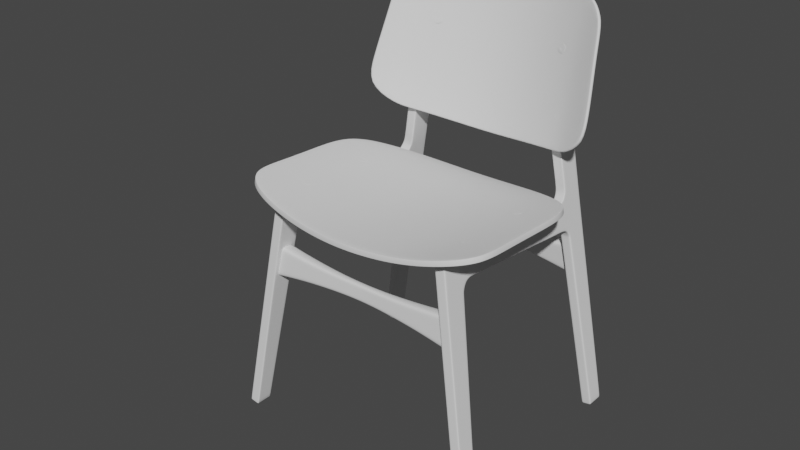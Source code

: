 # Source: Chair.blend  (saved by Blender 3.1.7; exported with 4.5.12 LTS)
import bpy
from mathutils import Matrix  # noqa: F401  (used for matrix-valued properties, if any)

bpy.ops.wm.read_factory_settings(use_empty=True)
scene = bpy.context.scene
scene.name = 'Scene'

# ---- collections
col_collection = bpy.data.collections.new('Collection'); scene.collection.children.link(col_collection)

# ---- node groups
ng_auto_smooth = bpy.data.node_groups.new('Auto Smooth', 'GeometryNodeTree')
_s = ng_auto_smooth.interface.new_socket(name='Geometry', in_out='OUTPUT', socket_type='NodeSocketGeometry')
_s = ng_auto_smooth.interface.new_socket(name='Geometry', in_out='INPUT', socket_type='NodeSocketGeometry')
_s = ng_auto_smooth.interface.new_socket(name='Angle', in_out='INPUT', socket_type='NodeSocketFloat')
_s.subtype = 'ANGLE'
_s.min_value = 0.0
_s.max_value = 3.142
ng_auto_smooth.is_modifier = True
_N = ng_auto_smooth.nodes; _L = ng_auto_smooth.links
n0 = _N.new('NodeGroupOutput'); n0.name = 'Group Output'; n0.location = (480, -100)
n1 = _N.new('NodeGroupInput'); n1.name = 'Group Input'; n1.location = (-420, -300)
n2 = _N.new('NodeGroupInput'); n2.name = 'Group Input.001'; n2.location = (-60, -100)
n3 = _N.new('GeometryNodeSetShadeSmooth'); n3.name = 'Set Shade Smooth'; n3.location = (120, -100)
n3.domain = 'EDGE'
n4 = _N.new('GeometryNodeSetShadeSmooth'); n4.name = 'Set Shade Smooth.001'; n4.location = (300, -100)
n5 = _N.new('GeometryNodeInputMeshEdgeAngle'); n5.name = 'Edge Angle'; n5.location = (-420, -220)
n6 = _N.new('GeometryNodeInputEdgeSmooth'); n6.name = 'Is Edge Smooth'; n6.location = (-60, -160)
n7 = _N.new('GeometryNodeInputShadeSmooth'); n7.name = 'Is Face Smooth'; n7.location = (-240, -340)
n8 = _N.new('FunctionNodeBooleanMath'); n8.name = 'Boolean Math'; n8.location = (-60, -220)
n9 = _N.new('FunctionNodeCompare'); n9.name = 'Compare'; n9.location = (-240, -180)
n9.operation = 'LESS_EQUAL'
_L.new(n5.outputs[0], n9.inputs[0])
_L.new(n4.outputs[0], n0.inputs[0])
_L.new(n1.outputs[1], n9.inputs[1])
_L.new(n9.outputs[0], n8.inputs[0])
_L.new(n7.outputs[0], n8.inputs[1])
_L.new(n2.outputs[0], n3.inputs[0])
_L.new(n6.outputs[0], n3.inputs[1])
_L.new(n3.outputs[0], n4.inputs[0])
_L.new(n8.outputs[0], n3.inputs[2])
n0.is_active_output = True

# ---- world
world_world = bpy.data.worlds.new('World'); scene.world = world_world
world_world.use_nodes = True; world_world.node_tree.nodes.clear()
_N = world_world.node_tree.nodes; _L = world_world.node_tree.links
n0 = _N.new('ShaderNodeOutputWorld'); n0.name = 'World Output'; n0.location = (300, 300)
n1 = _N.new('ShaderNodeBackground'); n1.name = 'Background'; n1.location = (10, 300)
n1.inputs[0].default_value = (0.05088, 0.05088, 0.05088, 1.0)
_L.new(n1.outputs[0], n0.inputs[0])
n0.is_active_output = True
world_world.color = (0.05088, 0.05088, 0.05088)
world_world.use_sun_shadow = False
world_world.sun_shadow_jitter_overblur = 0.0

# ---- meshes
me_cube_001 = bpy.data.meshes.new('Cube.001')
me_cube_001.from_pydata([(0.05131, -0.08978, -0.08441), (0.05131, 0.04831, 2.284), (0.05131, 0.07893, -0.08441), (0.05131, 0.3052, 1.988), (0.05131, 1.523, 1.889), (0.05131, 0.408, 2.263), (0.05131, 0.3841, 2.002), (0.05131, 0.259, 1.904), (0.05131, 0.02746, 1.926), (0.05131, 0.06407, -0.08441), (0.05131, 0.2822, 2.27), (0.05131, 0.2385, 1.905), (0.05131, 0.0338, 2.035), (0.05131, 1.524, 1.91), (0.05131, 0.3858, 2.021), (0.05131, 0.2851, 2.007), (0.05131, 0.05916, 2.283), (0.05131, 0.0378, 1.926), (0.05131, -0.0823, -0.08441), (0.05131, 0.04581, 2.033), (0.0, 0.07893, -0.08441), (0.0, -0.08978, -0.08441), (0.0, 0.04831, 2.284), (0.0, 0.3052, 1.988), (0.0, 1.464, 2.209), (0.0, 1.523, 1.889), (0.0, 0.3841, 2.002), (0.0, 0.259, 1.904), (0.0, 0.02746, 1.926), (0.0, 0.06407, -0.08441), (0.0, 0.0338, 2.035), (0.0, -0.0823, -0.08441), (0.05131, 0.08046, -0.06761), (0.05131, -0.08879, -0.0675), (0.05131, 0.06555, -0.0676), (0.05131, -0.08129, -0.0675), (0.0, -0.08879, -0.0675), (0.0, 0.08046, -0.06761), (0.05131, 0.4042, 2.222), (0.05131, 0.04593, 2.243), (0.05131, 0.2839, 2.225), (0.05131, 0.05697, 2.242), (0.0, 1.516, 2.153), (0.0, 0.04593, 2.243), (0.05131, 1.772, 1.868), (0.05131, 1.774, 1.89), (0.0, 1.772, 1.868), (0.0, 1.788, 2.147), (0.05131, 1.838, 1.833), (0.05131, 1.856, 1.852), (0.0, 1.838, 1.833), (0.0, 1.84, 2.218), (0.05131, 1.862, 1.779), (0.05131, 1.884, 1.78), (0.0, 1.862, 1.779), (0.05131, 2.089, 1.862), (0.0, 2.089, 1.862), (0.05131, 2.073, 2.218), (0.0, 2.073, 2.218), (0.05131, 2.092, 1.798), (0.0, 2.092, 1.798), (0.05131, 1.994, -0.03779), (0.05131, 2.011, -0.03779), (0.0, 1.994, -0.03779), (0.05131, 2.174, -0.03779), (0.0, 2.174, -0.03779), (0.05131, 1.994, -0.08445), (0.05131, 2.01, -0.08445), (0.0, 1.994, -0.08445), (0.0, 2.01, -0.08445), (0.05131, 2.174, -0.08445), (0.0, 2.174, -0.08445), (0.0, 1.846, 2.281), (0.05131, 2.073, 2.281), (0.0, 2.073, 2.281), (0.0, 1.819, 2.747), (0.05131, 2.07, 2.728), (0.0, 2.07, 2.728), (0.0, 1.836, 2.482), (0.0, 2.062, 2.481), (0.05131, 2.062, 2.481), (0.05131, 2.071, 3.575), (0.05131, 2.24, 3.573), (0.0, 2.24, 3.573), (0.0, 2.109, 3.026), (0.05131, 2.109, 3.026), (0.05131, 1.92, 3.085), (0.05131, 1.436, 2.21), (0.05131, 1.464, 2.209), (0.05131, 1.516, 2.153), (0.05131, 1.511, 2.13), (0.05131, 1.787, 2.124), (0.05131, 1.788, 2.147), (0.05131, 1.86, 2.227), (0.05131, 1.84, 2.218), (0.05131, 1.865, 2.281), (0.05131, 1.846, 2.281), (0.05131, 1.819, 2.747), (0.05131, 1.847, 2.863), (0.05131, 1.855, 2.482), (0.05131, 1.836, 2.482), (0.05131, 2.076, 1.796), (0.05131, 2.072, 1.861), (0.05131, 2.162, -0.03779), (0.05131, 2.162, -0.08445), (0.0, 2.162, -0.08445), (0.05131, 2.228, 3.573), (0.05131, 2.095, 3.03), (0.05131, 2.057, 2.218), (0.05131, 2.058, 2.281), (0.05131, 2.047, 2.481), (0.05131, 2.054, 2.738), (0.05131, 2.203, 3.66), (0.0, 2.203, 3.66), (0.05131, 2.193, 3.653), (0.05131, 2.124, 3.721), (0.0, 2.124, 3.721), (0.05131, 2.116, 3.712), (0.05131, 0.2701, 1.937), (0.05131, 0.02895, 1.952), (0.05131, 0.2488, 1.941), (0.05131, 0.03969, 1.951), (0.0, 0.2701, 1.937), (0.0, 0.02895, 1.952), (0.05131, 0.3612, 2.003), (0.05131, 0.359, 2.022), (0.05131, 0.3739, 2.265), (0.0, 0.3612, 2.003), (0.05131, 0.3716, 2.223), (0.05131, 1.859, 1.795), (0.05131, 1.878, 1.8), (0.0, 1.859, 1.795), (0.05131, 2.091, 1.815), (0.0, 2.091, 1.815), (0.05131, 2.075, 1.813), (0.05131, 1.816, 1.874), (0.0, 1.811, 1.851), (0.05131, 1.811, 1.851), (0.0, 1.816, 2.181), (0.05131, 1.816, 2.181), (0.05131, 1.826, 2.175), (0.05131, 0.2569, 1.881), (0.05131, 0.02611, 1.903), (0.05131, 0.2365, 1.882), (0.05131, 0.03642, 1.903), (0.0, 0.02611, 1.903), (0.0, 0.2569, 1.881), (0.05131, 2.092, 1.78), (0.0, 1.866, 1.763), (0.05131, 1.886, 1.766), (0.05131, 1.866, 1.763), (0.0, 2.092, 1.78), (0.05131, 2.077, 1.779), (0.05131, 1.648, 1.878), (0.0, 1.648, 1.878), (0.0, 1.66, 2.14), (0.05131, 1.649, 1.899), (0.05131, 1.657, 2.117), (0.05131, 1.66, 2.14), (0.03047, 1.516, 2.153), (0.03047, 1.464, 2.209), (0.03047, 1.788, 2.147), (0.03047, 1.84, 2.218), (0.03047, 1.846, 2.281), (0.03047, 1.836, 2.482), (0.03047, 1.819, 2.747), (0.03047, 1.816, 2.181), (0.03047, 1.66, 2.14), (0.02194, -0.08978, -0.08441), (0.02194, 0.3052, 1.988), (0.02194, 1.523, 1.889), (0.02194, 0.3841, 2.002), (0.02194, 0.259, 1.904), (0.02194, 0.07893, -0.08441), (0.02194, 0.04831, 2.284), (0.02194, 0.02746, 1.926), (0.02194, 0.06407, -0.08441), (0.02194, 0.0338, 2.035), (0.02194, -0.0823, -0.08441), (0.02194, -0.08879, -0.0675), (0.02194, 0.08046, -0.06761), (0.02194, 0.04593, 2.243), (0.02194, 1.772, 1.868), (0.02194, 1.838, 1.833), (0.02194, 1.862, 1.779), (0.02194, 2.089, 1.862), (0.02194, 2.073, 2.218), (0.02194, 2.092, 1.798), (0.02194, 1.994, -0.03779), (0.02194, 2.174, -0.03779), (0.02194, 1.994, -0.08445), (0.02194, 2.01, -0.08445), (0.02194, 2.174, -0.08445), (0.02194, 2.073, 2.281), (0.02194, 2.07, 2.728), (0.02194, 2.062, 2.481), (0.02194, 2.24, 3.573), (0.02194, 2.109, 3.026), (0.02194, 2.162, -0.08445), (0.02194, 2.203, 3.66), (0.02194, 2.124, 3.721), (0.02194, 0.02895, 1.952), (0.02194, 0.2701, 1.937), (0.02194, 0.3612, 2.003), (0.02194, 2.091, 1.815), (0.02194, 1.859, 1.795), (0.02194, 1.811, 1.851), (0.02194, 0.02611, 1.903), (0.02194, 0.2569, 1.881), (0.02194, 2.092, 1.78), (0.02194, 1.866, 1.763), (0.02194, 1.648, 1.878)], [], [(41, 16, 1, 39), (178, 18, 0, 168), (121, 19, 12, 119), (202, 169, 3, 118), (5, 38, 90, 87), (14, 6, 4, 13), (125, 124, 6, 14), (208, 172, 7, 141), (144, 17, 8, 142), (141, 7, 11, 143), (118, 3, 15, 120), (173, 2, 9, 176), (128, 125, 14, 38), (140, 135, 49, 93), (156, 153, 44, 45), (143, 11, 17, 144), (120, 15, 19, 121), (176, 9, 18, 178), (40, 10, 16, 41), (207, 175, 28, 145), (203, 127, 26, 171), (171, 26, 25, 170), (201, 177, 30, 123), (181, 174, 22, 43), (168, 179, 36, 21), (9, 34, 35, 18), (2, 32, 34, 9), (18, 35, 33, 0), (173, 180, 32, 2), (177, 181, 43, 30), (15, 40, 41, 19), (157, 156, 45, 91), (126, 128, 38, 5), (38, 14, 13, 90), (19, 41, 39, 12), (135, 137, 48, 49), (166, 139, 94, 162), (167, 158, 92, 161), (211, 154, 46, 182), (130, 129, 52, 53), (134, 101, 59, 132), (206, 136, 50, 183), (108, 102, 55, 57), (210, 148, 63, 188), (109, 73, 80, 110), (205, 131, 54, 184), (185, 186, 57, 55), (204, 132, 59, 187), (108, 57, 73, 109), (152, 149, 62, 103), (103, 62, 67, 104), (62, 61, 66, 67), (209, 147, 64, 189), (149, 150, 61, 62), (190, 191, 67, 66), (198, 105, 71, 192), (188, 63, 68, 190), (189, 64, 70, 192), (195, 79, 77, 194), (162, 94, 96, 163), (186, 58, 74, 193), (197, 84, 83, 196), (110, 80, 76, 111), (111, 76, 85, 107), (163, 96, 100, 164), (193, 74, 79, 195), (107, 85, 82, 106), (164, 100, 97, 165), (194, 77, 84, 197), (157, 91, 92, 158), (87, 90, 89, 88), (139, 92, 91, 140), (93, 95, 96, 94), (100, 96, 95, 99), (97, 100, 99, 98), (159, 160, 88, 89), (86, 107, 106, 81), (98, 111, 107, 86), (99, 110, 111, 98), (191, 69, 105, 198), (64, 103, 104, 70), (147, 152, 103, 64), (93, 108, 109, 95), (95, 109, 110, 99), (93, 49, 102, 108), (130, 53, 101, 134), (196, 83, 113, 199), (106, 82, 112, 114), (199, 113, 116, 200), (114, 112, 115, 117), (106, 114, 117, 81), (175, 201, 123, 28), (11, 120, 121, 17), (7, 118, 120, 11), (172, 202, 118, 7), (17, 121, 119, 8), (10, 40, 128, 126), (169, 23, 127, 203), (40, 15, 125, 128), (15, 3, 124, 125), (49, 130, 134, 102), (185, 55, 132, 204), (183, 50, 131, 205), (102, 134, 132, 55), (49, 48, 129, 130), (94, 139, 140, 93), (182, 46, 136, 206), (161, 92, 139, 166), (45, 44, 137, 135), (91, 45, 135, 140), (179, 207, 145, 36), (34, 143, 144, 35), (32, 141, 143, 34), (35, 144, 142, 33), (180, 208, 141, 32), (59, 101, 152, 147), (53, 52, 150, 149), (187, 59, 147, 209), (101, 53, 149, 152), (184, 54, 148, 210), (90, 157, 158, 89), (170, 25, 154, 211), (159, 89, 158, 167), (90, 13, 156, 157), (13, 4, 153, 156), (42, 159, 167, 155), (47, 161, 166, 138), (42, 24, 160, 159), (78, 164, 165, 75), (72, 163, 164, 78), (51, 162, 163, 72), (155, 167, 161, 47), (138, 166, 162, 51), (4, 170, 211, 153), (52, 184, 210, 150), (60, 187, 209, 151), (37, 146, 208, 180), (33, 142, 207, 179), (44, 182, 206, 137), (48, 183, 205, 129), (56, 185, 204, 133), (3, 169, 203, 124), (27, 122, 202, 172), (8, 119, 201, 175), (112, 199, 200, 115), (82, 196, 199, 112), (67, 191, 198, 104), (76, 194, 197, 85), (73, 193, 195, 80), (85, 197, 196, 82), (57, 186, 193, 73), (80, 195, 194, 76), (65, 189, 192, 71), (61, 188, 190, 66), (104, 198, 192, 70), (68, 69, 191, 190), (151, 209, 189, 65), (133, 204, 187, 60), (56, 58, 186, 185), (129, 205, 184, 52), (150, 210, 188, 61), (137, 206, 183, 48), (153, 211, 182, 44), (12, 39, 181, 177), (20, 37, 180, 173), (0, 33, 179, 168), (39, 1, 174, 181), (119, 12, 177, 201), (6, 171, 170, 4), (124, 203, 171, 6), (142, 8, 175, 207), (29, 176, 178, 31), (20, 173, 176, 29), (146, 27, 172, 208), (122, 23, 169, 202), (31, 178, 168, 21)])
me_cube_001.polygons.foreach_set('use_smooth', [True] * 176)
_uv = me_cube_001.uv_layers.new(name='UVMap')
_uv.uv.foreach_set('vector', [0.6207, 0.7389, 0.625, 0.7389, 0.625, 0.75, 0.6207, 0.75, 0.3034, 0.7389, 0.375, 0.7389, 0.375, 0.75, 0.3034, 0.75, 0.59, 0.7389, 0.5987, 0.7389, 0.5987, 0.75, 0.59, 0.75, 0.5897, 0.4284, 0.5978, 0.4284, 0.5978, 0.5, 0.5897, 0.5, 0.625, 0.5, 0.6207, 0.5, 0.619, 0.5, 0.625, 0.5, 0.5998, 0.5005, 0.5978, 0.5, 0.5978, 0.5, 0.5997, 0.5, 0.5998, 0.5035, 0.5979, 0.4999, 0.5978, 0.5, 0.5998, 0.5005, 0.5848, 0.4284, 0.5872, 0.4284, 0.5872, 0.5, 0.5848, 0.5, 0.5848, 0.7389, 0.5872, 0.7389, 0.5872, 0.75, 0.5848, 0.75, 0.5848, 0.5, 0.5872, 0.5, 0.5872, 0.522, 0.5848, 0.522, 0.5897, 0.5, 0.5978, 0.5, 0.5995, 0.518, 0.59, 0.522, 0.3034, 0.5, 0.375, 0.5, 0.375, 0.522, 0.3034, 0.522, 0.6207, 0.503, 0.5998, 0.5035, 0.5998, 0.5005, 0.6207, 0.5, 0.6194, 0.5, 0.5997, 0.5, 0.5993, 0.5, 0.62, 0.5, 0.5997, 0.5, 0.5978, 0.5, 0.5978, 0.5, 0.5997, 0.5, 0.5848, 0.522, 0.5872, 0.522, 0.5872, 0.7389, 0.5848, 0.7389, 0.59, 0.522, 0.5995, 0.518, 0.5987, 0.7389, 0.59, 0.7389, 0.3034, 0.522, 0.375, 0.522, 0.375, 0.7389, 0.3034, 0.7389, 0.6207, 0.5112, 0.625, 0.5112, 0.625, 0.7389, 0.6207, 0.7389, 0.5848, 0.8216, 0.5872, 0.8216, 0.5872, 0.875, 0.5848, 0.875, 0.5978, 0.4284, 0.5978, 0.375, 0.5978, 0.375, 0.5978, 0.4284, 0.5978, 0.4284, 0.5978, 0.375, 0.5978, 0.375, 0.5978, 0.4284, 0.59, 0.8216, 0.5987, 0.8216, 0.5987, 0.875, 0.59, 0.875, 0.6207, 0.8216, 0.625, 0.8216, 0.625, 0.875, 0.6207, 0.875, 0.375, 0.8216, 0.3768, 0.8216, 0.3768, 0.875, 0.375, 0.875, 0.375, 0.522, 0.3768, 0.522, 0.3768, 0.7389, 0.375, 0.7389, 0.375, 0.5, 0.3768, 0.5, 0.3768, 0.522, 0.375, 0.522, 0.375, 0.7389, 0.3768, 0.7389, 0.3768, 0.75, 0.375, 0.75, 0.375, 0.4284, 0.3768, 0.4284, 0.3768, 0.5, 0.375, 0.5, 0.5987, 0.8216, 0.6207, 0.8216, 0.6207, 0.875, 0.5987, 0.875, 0.5995, 0.518, 0.6207, 0.5112, 0.6207, 0.7389, 0.5987, 0.7389, 0.6187, 0.5, 0.5997, 0.5, 0.5997, 0.5, 0.6187, 0.5, 0.625, 0.503, 0.6207, 0.503, 0.6207, 0.5, 0.625, 0.5, 0.6207, 0.5, 0.5998, 0.5005, 0.5997, 0.5, 0.6186, 0.5, 0.5987, 0.7389, 0.6207, 0.7389, 0.6207, 0.75, 0.5987, 0.75, 0.5997, 0.5, 0.5978, 0.5, 0.5978, 0.5, 0.5993, 0.5, 0.6207, 0.4139, 0.6207, 0.4406, 0.6207, 0.4406, 0.6207, 0.4139, 0.6207, 0.4139, 0.6207, 0.4406, 0.6207, 0.4406, 0.6207, 0.4139, 0.5978, 0.4284, 0.5978, 0.375, 0.5978, 0.375, 0.5978, 0.4284, 0.599, 0.5, 0.5978, 0.5, 0.5978, 0.5, 0.599, 0.5, 0.5987, 0.5, 0.5987, 0.5, 0.5987, 0.5, 0.5987, 0.5, 0.5978, 0.4284, 0.5978, 0.375, 0.5978, 0.375, 0.5978, 0.4284, 0.6207, 0.5, 0.5987, 0.5, 0.5987, 0.5, 0.6207, 0.5, 0.5978, 0.4284, 0.5978, 0.375, 0.5978, 0.375, 0.5978, 0.4284, 0.6207, 0.5, 0.6207, 0.5, 0.6207, 0.5, 0.6207, 0.5, 0.5978, 0.4284, 0.5978, 0.375, 0.5978, 0.375, 0.5978, 0.4284, 0.5987, 0.4284, 0.6207, 0.4284, 0.6207, 0.5, 0.5987, 0.5, 0.5987, 0.4284, 0.5987, 0.5, 0.5987, 0.5, 0.5987, 0.4284, 0.6207, 0.5, 0.6207, 0.5, 0.6207, 0.5, 0.6207, 0.5, 0.5987, 0.5, 0.5987, 0.5, 0.5987, 0.5, 0.5987, 0.5, 0.5987, 0.5, 0.5987, 0.5, 0.5991, 0.5, 0.5987, 0.5, 0.5987, 0.5, 0.5978, 0.5, 0.5978, 0.5, 0.5991, 0.5, 0.5987, 0.4284, 0.5987, 0.5, 0.5987, 0.5, 0.5987, 0.4284, 0.5987, 0.5, 0.5978, 0.5, 0.5978, 0.5, 0.5987, 0.5, 0.5978, 0.4284, 0.5991, 0.4284, 0.5991, 0.5, 0.5978, 0.5, 0.5987, 0.4284, 0.5987, 0.375, 0.5987, 0.375, 0.5987, 0.4284, 0.5978, 0.4284, 0.5978, 0.375, 0.5978, 0.375, 0.5978, 0.4284, 0.5987, 0.4284, 0.5987, 0.5, 0.5987, 0.5, 0.5987, 0.4284, 0.6207, 0.4284, 0.6207, 0.375, 0.6207, 0.375, 0.6207, 0.4284, 0.6207, 0.4139, 0.6207, 0.4406, 0.6207, 0.4406, 0.6207, 0.4139, 0.6207, 0.4284, 0.6207, 0.375, 0.6207, 0.375, 0.6207, 0.4284, 0.6207, 0.4284, 0.6207, 0.375, 0.6207, 0.375, 0.6207, 0.4284, 0.6207, 0.5, 0.6207, 0.5, 0.6207, 0.5, 0.6207, 0.5, 0.6207, 0.5, 0.6207, 0.5, 0.6207, 0.5, 0.6207, 0.5, 0.6207, 0.4139, 0.6207, 0.4406, 0.6207, 0.4406, 0.6207, 0.4139, 0.6207, 0.4284, 0.6207, 0.375, 0.6207, 0.375, 0.6207, 0.4284, 0.6207, 0.5, 0.6207, 0.5, 0.6207, 0.5, 0.6207, 0.5, 0.6207, 0.4139, 0.6207, 0.4406, 0.6207, 0.4406, 0.6207, 0.4139, 0.6207, 0.4284, 0.6207, 0.375, 0.6207, 0.375, 0.6207, 0.4284, 0.6187, 0.5, 0.6187, 0.5, 0.6207, 0.4406, 0.6207, 0.4406, 0.625, 0.5, 0.619, 0.5, 0.6207, 0.4406, 0.625, 0.4406, 0.6207, 0.4406, 0.6207, 0.4406, 0.6187, 0.5, 0.6194, 0.5, 0.6207, 0.5, 0.6207, 0.5, 0.6207, 0.4406, 0.6207, 0.4406, 0.6207, 0.4406, 0.6207, 0.4406, 0.6207, 0.5, 0.6207, 0.5, 0.6207, 0.4406, 0.6207, 0.4406, 0.6207, 0.5, 0.6207, 0.5, 0.6207, 0.4139, 0.625, 0.4139, 0.625, 0.4406, 0.6207, 0.4406, 0.6207, 0.5, 0.6207, 0.5, 0.6207, 0.5, 0.6207, 0.5, 0.6207, 0.5, 0.6207, 0.5, 0.6207, 0.5, 0.6207, 0.5, 0.6207, 0.5, 0.6207, 0.5, 0.6207, 0.5, 0.6207, 0.5, 0.5991, 0.4284, 0.5991, 0.375, 0.5987, 0.375, 0.5987, 0.4284, 0.5987, 0.5, 0.5987, 0.5, 0.5987, 0.5, 0.5987, 0.5, 0.5987, 0.5, 0.5987, 0.5, 0.5987, 0.5, 0.5987, 0.5, 0.6207, 0.5, 0.6207, 0.5, 0.6207, 0.5, 0.6207, 0.5, 0.6207, 0.5, 0.6207, 0.5, 0.6207, 0.5, 0.6207, 0.5, 0.6213, 0.5, 0.5993, 0.5, 0.5987, 0.5, 0.6207, 0.5, 0.599, 0.5, 0.599, 0.5, 0.5987, 0.5, 0.5987, 0.5, 0.6207, 0.4284, 0.6207, 0.375, 0.6207, 0.375, 0.6207, 0.4284, 0.6207, 0.5, 0.6207, 0.5, 0.6207, 0.5, 0.6207, 0.5, 0.6207, 0.4284, 0.6207, 0.375, 0.6207, 0.375, 0.6207, 0.4284, 0.6207, 0.5, 0.6207, 0.5, 0.6207, 0.5, 0.6207, 0.5, 0.6207, 0.5, 0.6207, 0.5, 0.6207, 0.5, 0.6207, 0.5, 0.5872, 0.8216, 0.59, 0.8216, 0.59, 0.875, 0.5872, 0.875, 0.5872, 0.522, 0.59, 0.522, 0.59, 0.7389, 0.5872, 0.7389, 0.5872, 0.5, 0.5897, 0.5, 0.59, 0.522, 0.5872, 0.522, 0.5872, 0.4284, 0.5897, 0.4284, 0.5897, 0.5, 0.5872, 0.5, 0.5872, 0.7389, 0.59, 0.7389, 0.59, 0.75, 0.5872, 0.75, 0.625, 0.5112, 0.6207, 0.5112, 0.6207, 0.503, 0.625, 0.503, 0.5978, 0.4284, 0.5978, 0.375, 0.5978, 0.375, 0.5978, 0.4284, 0.6207, 0.5112, 0.5995, 0.518, 0.5998, 0.5035, 0.6207, 0.503, 0.5995, 0.518, 0.5978, 0.5, 0.5979, 0.4999, 0.5998, 0.5035, 0.5993, 0.5, 0.599, 0.5, 0.5987, 0.5, 0.5987, 0.5, 0.5987, 0.4284, 0.5987, 0.5, 0.5987, 0.5, 0.5987, 0.4284, 0.5978, 0.4284, 0.5978, 0.375, 0.5978, 0.375, 0.5978, 0.4284, 0.5987, 0.5, 0.5987, 0.5, 0.5987, 0.5, 0.5987, 0.5, 0.5993, 0.5, 0.5978, 0.5, 0.5978, 0.5, 0.599, 0.5, 0.6207, 0.4406, 0.6207, 0.4406, 0.6194, 0.5, 0.62, 0.5, 0.5978, 0.4284, 0.5978, 0.375, 0.5978, 0.375, 0.5978, 0.4284, 0.6207, 0.4139, 0.6207, 0.4406, 0.6207, 0.4406, 0.6207, 0.4139, 0.5997, 0.5, 0.5978, 0.5, 0.5978, 0.5, 0.5997, 0.5, 0.6187, 0.5, 0.5997, 0.5, 0.5997, 0.5, 0.6194, 0.5, 0.3768, 0.8216, 0.5848, 0.8216, 0.5848, 0.875, 0.3768, 0.875, 0.3768, 0.522, 0.5848, 0.522, 0.5848, 0.7389, 0.3768, 0.7389, 0.3768, 0.5, 0.5848, 0.5, 0.5848, 0.522, 0.3768, 0.522, 0.3768, 0.7389, 0.5848, 0.7389, 0.5848, 0.75, 0.3768, 0.75, 0.3768, 0.4284, 0.5848, 0.4284, 0.5848, 0.5, 0.3768, 0.5, 0.5987, 0.5, 0.5987, 0.5, 0.5987, 0.5, 0.5987, 0.5, 0.599, 0.5, 0.5978, 0.5, 0.5978, 0.5, 0.5987, 0.5, 0.5987, 0.4284, 0.5987, 0.5, 0.5987, 0.5, 0.5987, 0.4284, 0.5987, 0.5, 0.599, 0.5, 0.5987, 0.5, 0.5987, 0.5, 0.5978, 0.4284, 0.5978, 0.375, 0.5978, 0.375, 0.5978, 0.4284, 0.6186, 0.5, 0.6187, 0.5, 0.6207, 0.4406, 0.6207, 0.4406, 0.5978, 0.4284, 0.5978, 0.375, 0.5978, 0.375, 0.5978, 0.4284, 0.6207, 0.4139, 0.6207, 0.4406, 0.6207, 0.4406, 0.6207, 0.4139, 0.6186, 0.5, 0.5997, 0.5, 0.5997, 0.5, 0.6187, 0.5, 0.5997, 0.5, 0.5978, 0.5, 0.5978, 0.5, 0.5997, 0.5, 0.6207, 0.375, 0.6207, 0.4139, 0.6207, 0.4139, 0.6207, 0.375, 0.6207, 0.375, 0.6207, 0.4139, 0.6207, 0.4139, 0.6207, 0.375, 0.6207, 0.375, 0.625, 0.375, 0.625, 0.4139, 0.6207, 0.4139, 0.6207, 0.375, 0.6207, 0.4139, 0.6207, 0.4139, 0.6207, 0.375, 0.6207, 0.375, 0.6207, 0.4139, 0.6207, 0.4139, 0.6207, 0.375, 0.6207, 0.375, 0.6207, 0.4139, 0.6207, 0.4139, 0.6207, 0.375, 0.6207, 0.375, 0.6207, 0.4139, 0.6207, 0.4139, 0.6207, 0.375, 0.6207, 0.375, 0.6207, 0.4139, 0.6207, 0.4139, 0.6207, 0.375, 0.5978, 0.5, 0.5978, 0.4284, 0.5978, 0.4284, 0.5978, 0.5, 0.5978, 0.5, 0.5978, 0.4284, 0.5978, 0.4284, 0.5978, 0.5, 0.5987, 0.375, 0.5987, 0.4284, 0.5987, 0.4284, 0.5987, 0.375, 0.3768, 0.375, 0.5848, 0.375, 0.5848, 0.4284, 0.3768, 0.4284, 0.3768, 0.75, 0.5848, 0.75, 0.5848, 0.8216, 0.3768, 0.8216, 0.5978, 0.5, 0.5978, 0.4284, 0.5978, 0.4284, 0.5978, 0.5, 0.5978, 0.5, 0.5978, 0.4284, 0.5978, 0.4284, 0.5978, 0.5, 0.5987, 0.375, 0.5987, 0.4284, 0.5987, 0.4284, 0.5987, 0.375, 0.5978, 0.5, 0.5978, 0.4284, 0.5978, 0.4284, 0.5979, 0.4999, 0.5872, 0.375, 0.5897, 0.375, 0.5897, 0.4284, 0.5872, 0.4284, 0.5872, 0.75, 0.59, 0.75, 0.59, 0.8216, 0.5872, 0.8216, 0.6207, 0.5, 0.6207, 0.4284, 0.6207, 0.4284, 0.6207, 0.5, 0.6207, 0.5, 0.6207, 0.4284, 0.6207, 0.4284, 0.6207, 0.5, 0.5991, 0.5, 0.5991, 0.4284, 0.5987, 0.4284, 0.5987, 0.5, 0.6207, 0.5, 0.6207, 0.4284, 0.6207, 0.4284, 0.6207, 0.5, 0.6207, 0.5, 0.6207, 0.4284, 0.6207, 0.4284, 0.6207, 0.5, 0.6207, 0.5, 0.6207, 0.4284, 0.6207, 0.4284, 0.6207, 0.5, 0.6207, 0.5, 0.6207, 0.4284, 0.6207, 0.4284, 0.6207, 0.5, 0.6207, 0.5, 0.6207, 0.4284, 0.6207, 0.4284, 0.6207, 0.5, 0.5987, 0.375, 0.5987, 0.4284, 0.5987, 0.4284, 0.5987, 0.375, 0.5978, 0.5, 0.5978, 0.4284, 0.5978, 0.4284, 0.5978, 0.5, 0.5987, 0.5, 0.5987, 0.4284, 0.5987, 0.4284, 0.5987, 0.5, 0.5978, 0.375, 0.5991, 0.375, 0.5991, 0.4284, 0.5978, 0.4284, 0.5987, 0.375, 0.5987, 0.4284, 0.5987, 0.4284, 0.5987, 0.375, 0.5987, 0.375, 0.5987, 0.4284, 0.5987, 0.4284, 0.5987, 0.375, 0.5987, 0.375, 0.6207, 0.375, 0.6207, 0.4284, 0.5987, 0.4284, 0.5978, 0.5, 0.5978, 0.4284, 0.5978, 0.4284, 0.5978, 0.5, 0.5978, 0.5, 0.5978, 0.4284, 0.5978, 0.4284, 0.5978, 0.5, 0.5978, 0.5, 0.5978, 0.4284, 0.5978, 0.4284, 0.5978, 0.5, 0.5978, 0.5, 0.5978, 0.4284, 0.5978, 0.4284, 0.5978, 0.5, 0.5987, 0.75, 0.6207, 0.75, 0.6207, 0.8216, 0.5987, 0.8216, 0.375, 0.375, 0.3768, 0.375, 0.3768, 0.4284, 0.375, 0.4284, 0.375, 0.75, 0.3768, 0.75, 0.3768, 0.8216, 0.375, 0.8216, 0.6207, 0.75, 0.625, 0.75, 0.625, 0.8216, 0.6207, 0.8216, 0.59, 0.75, 0.5987, 0.75, 0.5987, 0.8216, 0.59, 0.8216, 0.5978, 0.5, 0.5978, 0.4284, 0.5978, 0.4284, 0.5978, 0.5, 0.5979, 0.4999, 0.5978, 0.4284, 0.5978, 0.4284, 0.5978, 0.5, 0.5848, 0.75, 0.5872, 0.75, 0.5872, 0.8216, 0.5848, 0.8216, 0.25, 0.522, 0.3034, 0.522, 0.3034, 0.7389, 0.25, 0.7389, 0.25, 0.5, 0.3034, 0.5, 0.3034, 0.522, 0.25, 0.522, 0.5848, 0.375, 0.5872, 0.375, 0.5872, 0.4284, 0.5848, 0.4284, 0.5897, 0.375, 0.5978, 0.375, 0.5978, 0.4284, 0.5897, 0.4284, 0.25, 0.7389, 0.3034, 0.7389, 0.3034, 0.75, 0.25, 0.75])
me_cube_001.use_remesh_fix_poles = True
me_cube_001.use_remesh_preserve_attributes = False
me_cube_001.update()
me_plane = bpy.data.meshes.new('Plane')
me_plane.from_pydata([(0.0, -0.9368, -0.176), (1.301, -0.6507, 0.02541), (0.0, 1.149, -0.1846), (1.303, 0.6469, 0.01995), (0.5932, -0.8843, -0.1456), (0.6025, 1.088, -0.139), (1.044, -0.8249, -0.03496), (1.003, 0.9021, -0.05153), (0.0, 0.3862, -0.187), (1.295, 0.1283, 0.01879), (0.6025, 0.3291, -0.1244), (0.9555, 0.246, -0.05522), (0.0, -0.3412, -0.1896), (1.295, -0.3025, 0.02176), (0.6025, -0.3421, -0.1332), (0.9555, -0.3377, -0.06402)], [], [(11, 9, 3, 7), (8, 10, 5, 2), (10, 11, 7, 5), (14, 15, 11, 10), (12, 14, 10, 8), (15, 13, 9, 11), (6, 1, 13, 15), (0, 4, 14, 12), (4, 6, 15, 14)])
me_plane.polygons.foreach_set('use_smooth', [True] * 9)
_uv = me_plane.uv_layers.new(name='UVMap')
_uv.uv.foreach_set('vector', [0.75, 0.6631, 1.0, 0.6631, 1.0, 1.0, 0.75, 1.0, 0.0, 0.6631, 0.5, 0.6631, 0.5, 1.0, 0.0, 1.0, 0.5, 0.6631, 0.75, 0.6631, 0.75, 1.0, 0.5, 1.0, 0.5, 0.2868, 0.75, 0.2868, 0.75, 0.6631, 0.5, 0.6631, 0.0, 0.2868, 0.5, 0.2868, 0.5, 0.6631, 0.0, 0.6631, 0.75, 0.2868, 1.0, 0.2868, 1.0, 0.6631, 0.75, 0.6631, 0.75, 0.0, 1.0, 0.0, 1.0, 0.2868, 0.75, 0.2868, 0.0, 0.0, 0.5, 0.0, 0.5, 0.2868, 0.0, 0.2868, 0.5, 0.0, 0.75, 0.0, 0.75, 0.2868, 0.5, 0.2868])
me_plane.use_remesh_fix_poles = True
me_plane.use_remesh_preserve_attributes = False
me_plane.update()
me_plane_001 = bpy.data.meshes.new('Plane.001')
me_plane_001.from_pydata([(0.0, -0.6242, -0.06993), (1.219, -0.4575, 0.3596), (0.0, 0.9033, 0.08708), (1.112, 0.6075, 0.3859), (0.4152, -0.6073, -0.008931), (0.4152, 0.8822, 0.1172), (0.7977, -0.5929, 0.1061), (0.7977, 0.8262, 0.2464), (0.0, 0.6106, 0.05195), (1.13, 0.3755, 0.3804), (0.4152, 0.5885, 0.09067), (0.7977, 0.532, 0.2177), (0.9609, -0.5917, 0.1826), (0.9609, 0.7733, 0.3206), (0.9609, 0.4791, 0.2895), (0.0, -0.4627, -0.05055), (1.198, -0.1673, 0.3661), (0.4152, -0.4428, -0.002426), (0.7977, -0.3928, 0.1161), (0.9609, -0.3627, 0.1973), (1.171, 0.05564, 0.3727), (0.4152, 0.2796, 0.06278), (0.7977, 0.2235, 0.1838), (0.9609, 0.1671, 0.2622), (0.0, 0.3026, 0.01498)], [], [(14, 9, 3, 13), (8, 10, 5, 2), (10, 11, 7, 5), (21, 22, 11, 10), (24, 21, 10, 8), (23, 20, 9, 14), (22, 23, 14, 11), (11, 14, 13, 7), (6, 12, 19, 18), (12, 1, 16, 19), (0, 4, 17, 15), (4, 6, 18, 17), (18, 19, 23, 22), (19, 16, 20, 23), (15, 17, 21, 24), (17, 18, 22, 21)])
me_plane_001.polygons.foreach_set('use_smooth', [True] * 16)
_uv = me_plane_001.uv_layers.new(name='UVMap')
_uv.uv.foreach_set('vector', [0.787, 0.7932, 1.0, 0.6809, 1.0, 1.0, 0.787, 1.0, 0.0, 0.8466, 0.3333, 0.8389, 0.3338, 1.0, 0.0, 1.0, 0.3333, 0.8389, 0.6698, 0.8209, 0.6698, 1.0, 0.3338, 1.0, 0.3311, 0.624, 0.6698, 0.5786, 0.6698, 0.8209, 0.3333, 0.8389, 0.0, 0.6387, 0.3311, 0.624, 0.3333, 0.8389, 0.0, 0.8466, 0.787, 0.5282, 1.0, 0.3543, 1.0, 0.6809, 0.787, 0.7932, 0.6698, 0.5786, 0.787, 0.5282, 0.787, 0.7932, 0.6698, 0.8209, 0.6698, 0.8209, 0.787, 0.7932, 0.787, 1.0, 0.6698, 1.0, 0.6698, 0.0, 0.787, 0.0, 0.787, 0.1143, 0.6698, 0.1143, 0.787, 0.0, 1.0, 0.0, 1.0, 0.1143, 0.787, 0.1143, 0.0, 0.0, 0.3264, 0.0, 0.3268, 0.1143, 0.0, 0.1143, 0.3264, 0.0, 0.6698, 0.0, 0.6698, 0.1143, 0.3268, 0.1143, 0.6698, 0.1143, 0.787, 0.1143, 0.787, 0.5282, 0.6698, 0.5786, 0.787, 0.1143, 1.0, 0.1143, 1.0, 0.3543, 0.787, 0.5282, 0.0, 0.1143, 0.3268, 0.1143, 0.3311, 0.624, 0.0, 0.6387, 0.3268, 0.1143, 0.6698, 0.1143, 0.6698, 0.5786, 0.3311, 0.624])
me_plane_001.use_remesh_fix_poles = True
me_plane_001.use_remesh_preserve_attributes = False
me_plane_001.update()
me_cube_002 = bpy.data.meshes.new('Cube.002')
me_cube_002.from_pydata([(0.0, -0.03322, 0.07796), (0.0, 0.03322, -0.08196), (0.0, 0.03322, 0.07796), (0.9311, -0.06677, 0.1446), (0.9832, 0.06677, -0.1705), (0.9311, 0.06677, 0.1446), (0.0, -0.03322, -0.08196), (0.9832, -0.06677, -0.1705), (0.3099, 0.04351, -0.09255), (0.3099, 0.04351, 0.08308), (0.3099, -0.04351, 0.08308), (0.3099, -0.04351, -0.09255), (0.6666, 0.05534, 0.1119), (0.6666, -0.05534, -0.1224), (0.6666, 0.05534, -0.1224), (0.6666, -0.05534, 0.1119), (0.0, 0.03322, 0.03976), (0.9376, 0.06677, 0.1051), (0.0, -0.03322, 0.03976), (0.9376, -0.06677, 0.1051), (0.3099, -0.04351, 0.04671), (0.3099, 0.04351, 0.04671), (0.6666, -0.05534, 0.07122), (0.6666, 0.05534, 0.07122), (0.0, 0.03322, -0.03942), (0.9758, 0.06677, -0.1236), (0.9758, -0.06677, -0.1236), (0.3099, -0.04351, -0.04748), (0.3099, 0.04351, -0.04748), (0.6666, -0.05534, -0.07755), (0.6666, 0.05534, -0.07755), (0.0, -0.03322, -0.03942)], [], [(23, 12, 5, 17), (17, 5, 3, 19), (14, 4, 7, 13), (9, 2, 0, 10), (20, 10, 0, 18), (22, 15, 10, 20), (12, 9, 10, 15), (1, 8, 11, 6), (16, 2, 9, 21), (5, 12, 15, 3), (19, 3, 15, 22), (8, 14, 13, 11), (21, 9, 12, 23), (28, 21, 23, 30), (26, 19, 22, 29), (24, 16, 21, 28), (29, 22, 20, 27), (27, 20, 18, 31), (25, 17, 19, 26), (30, 23, 17, 25), (14, 30, 25, 4), (4, 25, 26, 7), (11, 27, 31, 6), (13, 29, 27, 11), (1, 24, 28, 8), (7, 26, 29, 13), (8, 28, 30, 14)])
me_cube_002.polygons.foreach_set('use_smooth', [True] * 27)
_k = {(4, 25): 1.0, (3, 5): 1.0, (4, 7): 1.0, (7, 26): 1.0, (5, 17): 1.0, (3, 19): 1.0, (17, 25): 1.0, (19, 26): 1.0}
me_cube_002.attributes.new('crease_edge', 'FLOAT', 'EDGE').data.foreach_set('value', [_k.get((min(e.vertices), max(e.vertices)), 0.0) for e in me_cube_002.edges])
_uv = me_cube_002.uv_layers.new(name='UVMap')
_uv.uv.foreach_set('vector', [0.5681, 0.4149, 0.625, 0.4149, 0.625, 0.5, 0.5681, 0.5, 0.5681, 0.5, 0.625, 0.5, 0.625, 0.75, 0.5681, 0.75, 0.2899, 0.5, 0.375, 0.5, 0.375, 0.75, 0.2899, 0.75, 0.7983, 0.5, 0.875, 0.5, 0.875, 0.75, 0.7983, 0.75, 0.5681, 0.9233, 0.625, 0.9233, 0.625, 1.0, 0.5681, 1.0, 0.5681, 0.8351, 0.625, 0.8351, 0.625, 0.9233, 0.5681, 0.9233, 0.7101, 0.5, 0.7983, 0.5, 0.7983, 0.75, 0.7101, 0.75, 0.125, 0.5, 0.2017, 0.5, 0.2017, 0.75, 0.125, 0.75, 0.5681, 0.25, 0.625, 0.25, 0.625, 0.3267, 0.5681, 0.3267, 0.625, 0.5, 0.7101, 0.5, 0.7101, 0.75, 0.625, 0.75, 0.5681, 0.75, 0.625, 0.75, 0.625, 0.8351, 0.5681, 0.8351, 0.2017, 0.5, 0.2899, 0.5, 0.2899, 0.75, 0.2017, 0.75, 0.5681, 0.3267, 0.625, 0.3267, 0.625, 0.4149, 0.5681, 0.4149, 0.4425, 0.3267, 0.5681, 0.3267, 0.5681, 0.4149, 0.4425, 0.4149, 0.4425, 0.75, 0.5681, 0.75, 0.5681, 0.8351, 0.4425, 0.8351, 0.4425, 0.25, 0.5681, 0.25, 0.5681, 0.3267, 0.4425, 0.3267, 0.4425, 0.8351, 0.5681, 0.8351, 0.5681, 0.9233, 0.4425, 0.9233, 0.4425, 0.9233, 0.5681, 0.9233, 0.5681, 1.0, 0.4425, 1.0, 0.4425, 0.5, 0.5681, 0.5, 0.5681, 0.75, 0.4425, 0.75, 0.4425, 0.4149, 0.5681, 0.4149, 0.5681, 0.5, 0.4425, 0.5, 0.375, 0.4149, 0.4425, 0.4149, 0.4425, 0.5, 0.375, 0.5, 0.375, 0.5, 0.4425, 0.5, 0.4425, 0.75, 0.375, 0.75, 0.375, 0.9233, 0.4425, 0.9233, 0.4425, 1.0, 0.375, 1.0, 0.375, 0.8351, 0.4425, 0.8351, 0.4425, 0.9233, 0.375, 0.9233, 0.375, 0.25, 0.4425, 0.25, 0.4425, 0.3267, 0.375, 0.3267, 0.375, 0.75, 0.4425, 0.75, 0.4425, 0.8351, 0.375, 0.8351, 0.375, 0.3267, 0.4425, 0.3267, 0.4425, 0.4149, 0.375, 0.4149])
me_cube_002.use_remesh_fix_poles = True
me_cube_002.use_remesh_preserve_attributes = False
me_cube_002.update()
me_cube_003 = bpy.data.meshes.new('Cube.003')
me_cube_003.from_pydata([(0.0, -0.03322, 0.07796), (0.0, 0.03322, -0.08196), (0.0, 0.03322, 0.07796), (0.9476, -0.06677, 0.1446), (1.007, 0.06677, -0.1705), (0.9545, 0.06677, 0.1446), (0.0, -0.03322, -0.08196), (1.0, -0.06677, -0.1705), (0.3099, 0.04351, -0.09255), (0.3099, 0.04351, 0.08308), (0.3099, -0.04351, 0.08308), (0.3099, -0.04351, -0.09255), (0.6666, 0.05534, 0.1119), (0.6666, -0.05534, -0.1224), (0.6666, 0.05534, -0.1224), (0.6666, -0.05534, 0.1119), (0.0, 0.03322, 0.03976), (0.9609, 0.06677, 0.1051), (0.0, -0.03322, 0.03976), (0.954, -0.06677, 0.1051), (0.3099, -0.04351, 0.04671), (0.3099, 0.04351, 0.04671), (0.6666, -0.05534, 0.07122), (0.6666, 0.05534, 0.07122), (0.0, 0.03322, -0.03942), (0.9996, 0.06677, -0.1236), (0.9926, -0.06677, -0.1236), (0.3099, -0.04351, -0.04748), (0.3099, 0.04351, -0.04748), (0.6666, -0.05534, -0.07755), (0.6666, 0.05534, -0.07755), (0.0, -0.03322, -0.03942)], [], [(23, 12, 5, 17), (17, 5, 3, 19), (14, 4, 7, 13), (9, 2, 0, 10), (20, 10, 0, 18), (22, 15, 10, 20), (12, 9, 10, 15), (1, 8, 11, 6), (16, 2, 9, 21), (5, 12, 15, 3), (19, 3, 15, 22), (8, 14, 13, 11), (21, 9, 12, 23), (28, 21, 23, 30), (26, 19, 22, 29), (24, 16, 21, 28), (29, 22, 20, 27), (27, 20, 18, 31), (25, 17, 19, 26), (30, 23, 17, 25), (14, 30, 25, 4), (4, 25, 26, 7), (11, 27, 31, 6), (13, 29, 27, 11), (1, 24, 28, 8), (7, 26, 29, 13), (8, 28, 30, 14)])
me_cube_003.polygons.foreach_set('use_smooth', [True] * 27)
_k = {(4, 25): 1.0, (3, 5): 1.0, (4, 7): 1.0, (7, 26): 1.0, (5, 17): 1.0, (3, 19): 1.0, (17, 25): 1.0, (19, 26): 1.0}
me_cube_003.attributes.new('crease_edge', 'FLOAT', 'EDGE').data.foreach_set('value', [_k.get((min(e.vertices), max(e.vertices)), 0.0) for e in me_cube_003.edges])
_uv = me_cube_003.uv_layers.new(name='UVMap')
_uv.uv.foreach_set('vector', [0.5681, 0.4149, 0.625, 0.4149, 0.625, 0.5, 0.5681, 0.5, 0.5681, 0.5, 0.625, 0.5, 0.625, 0.75, 0.5681, 0.75, 0.2899, 0.5, 0.375, 0.5, 0.375, 0.75, 0.2899, 0.75, 0.7983, 0.5, 0.875, 0.5, 0.875, 0.75, 0.7983, 0.75, 0.5681, 0.9233, 0.625, 0.9233, 0.625, 1.0, 0.5681, 1.0, 0.5681, 0.8351, 0.625, 0.8351, 0.625, 0.9233, 0.5681, 0.9233, 0.7101, 0.5, 0.7983, 0.5, 0.7983, 0.75, 0.7101, 0.75, 0.125, 0.5, 0.2017, 0.5, 0.2017, 0.75, 0.125, 0.75, 0.5681, 0.25, 0.625, 0.25, 0.625, 0.3267, 0.5681, 0.3267, 0.625, 0.5, 0.7101, 0.5, 0.7101, 0.75, 0.625, 0.75, 0.5681, 0.75, 0.625, 0.75, 0.625, 0.8351, 0.5681, 0.8351, 0.2017, 0.5, 0.2899, 0.5, 0.2899, 0.75, 0.2017, 0.75, 0.5681, 0.3267, 0.625, 0.3267, 0.625, 0.4149, 0.5681, 0.4149, 0.4425, 0.3267, 0.5681, 0.3267, 0.5681, 0.4149, 0.4425, 0.4149, 0.4425, 0.75, 0.5681, 0.75, 0.5681, 0.8351, 0.4425, 0.8351, 0.4425, 0.25, 0.5681, 0.25, 0.5681, 0.3267, 0.4425, 0.3267, 0.4425, 0.8351, 0.5681, 0.8351, 0.5681, 0.9233, 0.4425, 0.9233, 0.4425, 0.9233, 0.5681, 0.9233, 0.5681, 1.0, 0.4425, 1.0, 0.4425, 0.5, 0.5681, 0.5, 0.5681, 0.75, 0.4425, 0.75, 0.4425, 0.4149, 0.5681, 0.4149, 0.5681, 0.5, 0.4425, 0.5, 0.375, 0.4149, 0.4425, 0.4149, 0.4425, 0.5, 0.375, 0.5, 0.375, 0.5, 0.4425, 0.5, 0.4425, 0.75, 0.375, 0.75, 0.375, 0.9233, 0.4425, 0.9233, 0.4425, 1.0, 0.375, 1.0, 0.375, 0.8351, 0.4425, 0.8351, 0.4425, 0.9233, 0.375, 0.9233, 0.375, 0.25, 0.4425, 0.25, 0.4425, 0.3267, 0.375, 0.3267, 0.375, 0.75, 0.4425, 0.75, 0.4425, 0.8351, 0.375, 0.8351, 0.375, 0.3267, 0.4425, 0.3267, 0.4425, 0.4149, 0.375, 0.4149])
me_cube_003.use_remesh_fix_poles = True
me_cube_003.use_remesh_preserve_attributes = False
me_cube_003.update()
me_circle = bpy.data.meshes.new('Circle')
me_circle.from_pydata([(0.04971, 0.8446, 0.002189), (-0.1151, 0.8284, 0.002189), (-0.2735, 0.7803, 0.002189), (-0.4195, 0.7023, 0.002189), (-0.5475, 0.5973, 0.002189), (-0.6525, 0.4693, 0.002189), (-0.7305, 0.3233, 0.002189), (-0.7786, 0.1648, 0.002189), (-0.7948, 7.921e-05, 0.002189), (-0.7786, -0.1647, 0.002189), (-0.7305, -0.3231, 0.002189), (-0.6525, -0.4691, 0.002189), (-0.5475, -0.5971, 0.002189), (-0.4195, -0.7021, 0.002189), (-0.2735, -0.7802, 0.002189), (-0.1151, -0.8282, 0.002189), (0.04971, -0.8445, 0.002189), (0.2145, -0.8282, 0.002189), (0.3729, -0.7802, 0.002189), (0.5189, -0.7021, 0.002189), (0.6469, -0.5971, 0.002189), (0.7519, -0.4691, 0.002189), (0.83, -0.3231, 0.002189), (0.878, -0.1647, 0.002189), (0.8942, 7.926e-05, 0.002189), (0.878, 0.1648, 0.002189), (0.83, 0.3233, 0.002189), (0.7519, 0.4693, 0.002189), (0.6469, 0.5973, 0.002189), (0.5189, 0.7023, 0.002189), (0.3729, 0.7803, 0.002189), (0.2145, 0.8284, 0.002189), (0.04971, -0.3226, 0.002189), (0.3291, 0.1614, 0.002189), (0.04971, 0.3227, 0.002189), (-0.2297, 0.1614, 0.002189), (-0.2297, -0.1612, 0.002189), (0.04971, 0.8446, 0.02892), (-0.1151, 0.8284, 0.02892), (-0.2735, 0.7803, 0.02892), (-0.4195, 0.7023, 0.02892), (-0.5475, 0.5973, 0.02892), (-0.6525, 0.4693, 0.02892), (-0.7305, 0.3233, 0.02892), (-0.7786, 0.1648, 0.02892), (-0.7948, 7.921e-05, 0.02892), (-0.7786, -0.1647, 0.02892), (-0.7305, -0.3231, 0.02892), (-0.6525, -0.4691, 0.02892), (-0.5475, -0.5971, 0.02892), (-0.4195, -0.7021, 0.02892), (-0.2735, -0.7802, 0.02892), (-0.1151, -0.8282, 0.02892), (0.04971, -0.8445, 0.02892), (0.2145, -0.8282, 0.02892), (0.3729, -0.7802, 0.02892), (0.5189, -0.7021, 0.02892), (0.6469, -0.5971, 0.02892), (0.7519, -0.4691, 0.02892), (0.83, -0.3231, 0.02892), (0.878, -0.1647, 0.02892), (0.8942, 7.926e-05, 0.02892), (0.878, 0.1648, 0.02892), (0.83, 0.3233, 0.02892), (0.7519, 0.4693, 0.02892), (0.6469, 0.5973, 0.02892), (0.5189, 0.7023, 0.02892), (0.3729, 0.7803, 0.02892), (0.2145, 0.8284, 0.02892), (0.3291, -0.1612, 0.002189), (0.05098, -0.3168, 0.01851), (0.3304, -0.1555, 0.01851), (0.3304, 0.1671, 0.01851), (0.05098, 0.3285, 0.01851), (-0.2284, 0.1671, 0.01851), (-0.2284, -0.1555, 0.01851)], [], [(27, 33, 34, 0, 31, 30, 29, 28), (22, 69, 33, 27, 26, 25, 24, 23), (16, 32, 69, 22, 21, 20, 19, 18, 17), (10, 36, 32, 16, 15, 14, 13, 12, 11), (5, 35, 36, 10, 9, 8, 7, 6), (0, 34, 35, 5, 4, 3, 2, 1), (18, 19, 56, 55), (5, 6, 43, 42), (19, 20, 57, 56), (6, 7, 44, 43), (20, 21, 58, 57), (7, 8, 45, 44), (21, 22, 59, 58), (8, 9, 46, 45), (22, 23, 60, 59), (9, 10, 47, 46), (23, 24, 61, 60), (10, 11, 48, 47), (24, 25, 62, 61), (11, 12, 49, 48), (25, 26, 63, 62), (12, 13, 50, 49), (26, 27, 64, 63), (13, 14, 51, 50), (0, 1, 38, 37), (27, 28, 65, 64), (14, 15, 52, 51), (1, 2, 39, 38), (28, 29, 66, 65), (15, 16, 53, 52), (2, 3, 40, 39), (29, 30, 67, 66), (16, 17, 54, 53), (3, 4, 41, 40), (30, 31, 68, 67), (17, 18, 55, 54), (4, 5, 42, 41), (31, 0, 37, 68), (69, 32, 70, 71), (71, 70, 75, 74, 73, 72), (32, 36, 75, 70), (35, 34, 73, 74), (33, 69, 71, 72), (36, 35, 74, 75), (34, 33, 72, 73)])
_uv = me_circle.uv_layers.new(name='UVMap')
_uv.uv.foreach_set('vector', [0.0, 0.0, 0.0, 0.0, 0.0, 0.0, 0.0, 0.0, 0.0, 0.0, 0.0, 0.0, 0.0, 0.0, 0.0, 0.0, 0.0, 0.0, 0.0, 0.0, 0.0, 0.0, 0.0, 0.0, 0.0, 0.0, 0.0, 0.0, 0.0, 0.0, 0.0, 0.0, 0.0, 0.0, 0.0, 0.0, 0.0, 0.0, 0.0, 0.0, 0.0, 0.0, 0.0, 0.0, 0.0, 0.0, 0.0, 0.0, 0.0, 0.0, 0.0, 0.0, 0.0, 0.0, 0.0, 0.0, 0.0, 0.0, 0.0, 0.0, 0.0, 0.0, 0.0, 0.0, 0.0, 0.0, 0.0, 0.0, 0.0, 0.0, 0.0, 0.0, 0.0, 0.0, 0.0, 0.0, 0.0, 0.0, 0.0, 0.0, 0.0, 0.0, 0.0, 0.0, 0.0, 0.0, 0.0, 0.0, 0.0, 0.0, 0.0, 0.0, 0.0, 0.0, 0.0, 0.0, 0.0, 0.0, 0.0, 0.0, 0.0, 0.0, 0.0, 0.0, 0.0, 0.0, 0.0, 0.0, 0.0, 0.0, 0.0, 0.0, 0.0, 0.0, 0.0, 0.0, 0.0, 0.0, 0.0, 0.0, 0.0, 0.0, 0.0, 0.0, 0.0, 0.0, 0.0, 0.0, 0.0, 0.0, 0.0, 0.0, 0.0, 0.0, 0.0, 0.0, 0.0, 0.0, 0.0, 0.0, 0.0, 0.0, 0.0, 0.0, 0.0, 0.0, 0.0, 0.0, 0.0, 0.0, 0.0, 0.0, 0.0, 0.0, 0.0, 0.0, 0.0, 0.0, 0.0, 0.0, 0.0, 0.0, 0.0, 0.0, 0.0, 0.0, 0.0, 0.0, 0.0, 0.0, 0.0, 0.0, 0.0, 0.0, 0.0, 0.0, 0.0, 0.0, 0.0, 0.0, 0.0, 0.0, 0.0, 0.0, 0.0, 0.0, 0.0, 0.0, 0.0, 0.0, 0.0, 0.0, 0.0, 0.0, 0.0, 0.0, 0.0, 0.0, 0.0, 0.0, 0.0, 0.0, 0.0, 0.0, 0.0, 0.0, 0.0, 0.0, 0.0, 0.0, 0.0, 0.0, 0.0, 0.0, 0.0, 0.0, 0.0, 0.0, 0.0, 0.0, 0.0, 0.0, 0.0, 0.0, 0.0, 0.0, 0.0, 0.0, 0.0, 0.0, 0.0, 0.0, 0.0, 0.0, 0.0, 0.0, 0.0, 0.0, 0.0, 0.0, 0.0, 0.0, 0.0, 0.0, 0.0, 0.0, 0.0, 0.0, 0.0, 0.0, 0.0, 0.0, 0.0, 0.0, 0.0, 0.0, 0.0, 0.0, 0.0, 0.0, 0.0, 0.0, 0.0, 0.0, 0.0, 0.0, 0.0, 0.0, 0.0, 0.0, 0.0, 0.0, 0.0, 0.0, 0.0, 0.0, 0.0, 0.0, 0.0, 0.0, 0.0, 0.0, 0.0, 0.0, 0.0, 0.0, 0.0, 0.0, 0.0, 0.0, 0.0, 0.0, 0.0, 0.0, 0.0, 0.0, 0.0, 0.0, 0.0, 0.0, 0.0, 0.0, 0.0, 0.0, 0.0, 0.0, 0.0, 0.0, 0.0, 0.0, 0.0, 0.0, 0.0, 0.0, 0.0, 0.0, 0.0, 0.0, 0.0, 0.0, 0.0, 0.0, 0.0, 0.0, 0.0, 0.0, 0.0, 0.0, 0.0, 0.0, 0.0, 0.0, 0.0, 0.0, 0.0, 0.0, 0.0, 0.0, 0.0, 0.0, 0.0, 0.0, 0.0, 0.0, 0.0, 0.0, 0.0, 0.0, 0.0, 0.0, 0.0, 0.0, 0.0, 0.0, 0.0, 0.0, 0.0, 0.0, 0.0, 0.0, 0.0, 0.0, 0.0, 0.0, 0.0, 0.0, 0.0, 0.0, 0.0, 0.0, 0.0, 0.0, 0.0, 0.0, 0.0, 0.0, 0.0, 0.0, 0.0, 0.0, 0.0, 0.0, 0.0, 0.0, 0.0, 0.0, 0.0, 0.0, 0.0, 0.0, 0.0, 0.0, 0.0, 0.0, 0.0, 0.0, 0.0, 0.0, 0.0, 0.0, 0.0, 0.0, 0.0, 0.0, 0.0, 0.0, 0.0, 0.0, 0.0, 0.0, 0.0, 0.0, 0.0, 0.0, 0.0, 0.0])
me_circle.use_remesh_fix_poles = True
me_circle.use_remesh_preserve_attributes = False
me_circle.update()
me_circle_002 = bpy.data.meshes.new('Circle.002')
me_circle_002.from_pydata([(0.04971, 0.8446, 0.002189), (-0.1151, 0.8284, 0.002189), (-0.2735, 0.7803, 0.002189), (-0.4195, 0.7023, 0.002189), (-0.5475, 0.5973, 0.002189), (-0.6525, 0.4693, 0.002189), (-0.7305, 0.3233, 0.002189), (-0.7786, 0.1648, 0.002189), (-0.7948, 7.921e-05, 0.002189), (-0.7786, -0.1647, 0.002189), (-0.7305, -0.3231, 0.002189), (-0.6525, -0.4691, 0.002189), (-0.5475, -0.5971, 0.002189), (-0.4195, -0.7021, 0.002189), (-0.2735, -0.7802, 0.002189), (-0.1151, -0.8282, 0.002189), (0.04971, -0.8445, 0.002189), (0.2145, -0.8282, 0.002189), (0.3729, -0.7802, 0.002189), (0.5189, -0.7021, 0.002189), (0.6469, -0.5971, 0.002189), (0.7519, -0.4691, 0.002189), (0.83, -0.3231, 0.002189), (0.878, -0.1647, 0.002189), (0.8942, 7.926e-05, 0.002189), (0.878, 0.1648, 0.002189), (0.83, 0.3233, 0.002189), (0.7519, 0.4693, 0.002189), (0.6469, 0.5973, 0.002189), (0.5189, 0.7023, 0.002189), (0.3729, 0.7803, 0.002189), (0.2145, 0.8284, 0.002189), (0.04971, -0.3226, 0.002189), (0.3291, 0.1614, 0.002189), (0.04971, 0.3227, 0.002189), (-0.2297, 0.1614, 0.002189), (-0.2297, -0.1612, 0.002189), (0.04971, 0.8446, 0.02892), (-0.1151, 0.8284, 0.02892), (-0.2735, 0.7803, 0.02892), (-0.4195, 0.7023, 0.02892), (-0.5475, 0.5973, 0.02892), (-0.6525, 0.4693, 0.02892), (-0.7305, 0.3233, 0.02892), (-0.7786, 0.1648, 0.02892), (-0.7948, 7.921e-05, 0.02892), (-0.7786, -0.1647, 0.02892), (-0.7305, -0.3231, 0.02892), (-0.6525, -0.4691, 0.02892), (-0.5475, -0.5971, 0.02892), (-0.4195, -0.7021, 0.02892), (-0.2735, -0.7802, 0.02892), (-0.1151, -0.8282, 0.02892), (0.04971, -0.8445, 0.02892), (0.2145, -0.8282, 0.02892), (0.3729, -0.7802, 0.02892), (0.5189, -0.7021, 0.02892), (0.6469, -0.5971, 0.02892), (0.7519, -0.4691, 0.02892), (0.83, -0.3231, 0.02892), (0.878, -0.1647, 0.02892), (0.8942, 7.926e-05, 0.02892), (0.878, 0.1648, 0.02892), (0.83, 0.3233, 0.02892), (0.7519, 0.4693, 0.02892), (0.6469, 0.5973, 0.02892), (0.5189, 0.7023, 0.02892), (0.3729, 0.7803, 0.02892), (0.2145, 0.8284, 0.02892), (0.3291, -0.1612, 0.002189), (0.05098, -0.3168, 0.01851), (0.3304, -0.1555, 0.01851), (0.3304, 0.1671, 0.01851), (0.05098, 0.3285, 0.01851), (-0.2284, 0.1671, 0.01851), (-0.2284, -0.1555, 0.01851)], [], [(27, 33, 34, 0, 31, 30, 29, 28), (22, 69, 33, 27, 26, 25, 24, 23), (16, 32, 69, 22, 21, 20, 19, 18, 17), (10, 36, 32, 16, 15, 14, 13, 12, 11), (5, 35, 36, 10, 9, 8, 7, 6), (0, 34, 35, 5, 4, 3, 2, 1), (18, 19, 56, 55), (5, 6, 43, 42), (19, 20, 57, 56), (6, 7, 44, 43), (20, 21, 58, 57), (7, 8, 45, 44), (21, 22, 59, 58), (8, 9, 46, 45), (22, 23, 60, 59), (9, 10, 47, 46), (23, 24, 61, 60), (10, 11, 48, 47), (24, 25, 62, 61), (11, 12, 49, 48), (25, 26, 63, 62), (12, 13, 50, 49), (26, 27, 64, 63), (13, 14, 51, 50), (0, 1, 38, 37), (27, 28, 65, 64), (14, 15, 52, 51), (1, 2, 39, 38), (28, 29, 66, 65), (15, 16, 53, 52), (2, 3, 40, 39), (29, 30, 67, 66), (16, 17, 54, 53), (3, 4, 41, 40), (30, 31, 68, 67), (17, 18, 55, 54), (4, 5, 42, 41), (31, 0, 37, 68), (69, 32, 70, 71), (71, 70, 75, 74, 73, 72), (32, 36, 75, 70), (35, 34, 73, 74), (33, 69, 71, 72), (36, 35, 74, 75), (34, 33, 72, 73)])
_uv = me_circle_002.uv_layers.new(name='UVMap')
_uv.uv.foreach_set('vector', [0.0, 0.0, 0.0, 0.0, 0.0, 0.0, 0.0, 0.0, 0.0, 0.0, 0.0, 0.0, 0.0, 0.0, 0.0, 0.0, 0.0, 0.0, 0.0, 0.0, 0.0, 0.0, 0.0, 0.0, 0.0, 0.0, 0.0, 0.0, 0.0, 0.0, 0.0, 0.0, 0.0, 0.0, 0.0, 0.0, 0.0, 0.0, 0.0, 0.0, 0.0, 0.0, 0.0, 0.0, 0.0, 0.0, 0.0, 0.0, 0.0, 0.0, 0.0, 0.0, 0.0, 0.0, 0.0, 0.0, 0.0, 0.0, 0.0, 0.0, 0.0, 0.0, 0.0, 0.0, 0.0, 0.0, 0.0, 0.0, 0.0, 0.0, 0.0, 0.0, 0.0, 0.0, 0.0, 0.0, 0.0, 0.0, 0.0, 0.0, 0.0, 0.0, 0.0, 0.0, 0.0, 0.0, 0.0, 0.0, 0.0, 0.0, 0.0, 0.0, 0.0, 0.0, 0.0, 0.0, 0.0, 0.0, 0.0, 0.0, 0.0, 0.0, 0.0, 0.0, 0.0, 0.0, 0.0, 0.0, 0.0, 0.0, 0.0, 0.0, 0.0, 0.0, 0.0, 0.0, 0.0, 0.0, 0.0, 0.0, 0.0, 0.0, 0.0, 0.0, 0.0, 0.0, 0.0, 0.0, 0.0, 0.0, 0.0, 0.0, 0.0, 0.0, 0.0, 0.0, 0.0, 0.0, 0.0, 0.0, 0.0, 0.0, 0.0, 0.0, 0.0, 0.0, 0.0, 0.0, 0.0, 0.0, 0.0, 0.0, 0.0, 0.0, 0.0, 0.0, 0.0, 0.0, 0.0, 0.0, 0.0, 0.0, 0.0, 0.0, 0.0, 0.0, 0.0, 0.0, 0.0, 0.0, 0.0, 0.0, 0.0, 0.0, 0.0, 0.0, 0.0, 0.0, 0.0, 0.0, 0.0, 0.0, 0.0, 0.0, 0.0, 0.0, 0.0, 0.0, 0.0, 0.0, 0.0, 0.0, 0.0, 0.0, 0.0, 0.0, 0.0, 0.0, 0.0, 0.0, 0.0, 0.0, 0.0, 0.0, 0.0, 0.0, 0.0, 0.0, 0.0, 0.0, 0.0, 0.0, 0.0, 0.0, 0.0, 0.0, 0.0, 0.0, 0.0, 0.0, 0.0, 0.0, 0.0, 0.0, 0.0, 0.0, 0.0, 0.0, 0.0, 0.0, 0.0, 0.0, 0.0, 0.0, 0.0, 0.0, 0.0, 0.0, 0.0, 0.0, 0.0, 0.0, 0.0, 0.0, 0.0, 0.0, 0.0, 0.0, 0.0, 0.0, 0.0, 0.0, 0.0, 0.0, 0.0, 0.0, 0.0, 0.0, 0.0, 0.0, 0.0, 0.0, 0.0, 0.0, 0.0, 0.0, 0.0, 0.0, 0.0, 0.0, 0.0, 0.0, 0.0, 0.0, 0.0, 0.0, 0.0, 0.0, 0.0, 0.0, 0.0, 0.0, 0.0, 0.0, 0.0, 0.0, 0.0, 0.0, 0.0, 0.0, 0.0, 0.0, 0.0, 0.0, 0.0, 0.0, 0.0, 0.0, 0.0, 0.0, 0.0, 0.0, 0.0, 0.0, 0.0, 0.0, 0.0, 0.0, 0.0, 0.0, 0.0, 0.0, 0.0, 0.0, 0.0, 0.0, 0.0, 0.0, 0.0, 0.0, 0.0, 0.0, 0.0, 0.0, 0.0, 0.0, 0.0, 0.0, 0.0, 0.0, 0.0, 0.0, 0.0, 0.0, 0.0, 0.0, 0.0, 0.0, 0.0, 0.0, 0.0, 0.0, 0.0, 0.0, 0.0, 0.0, 0.0, 0.0, 0.0, 0.0, 0.0, 0.0, 0.0, 0.0, 0.0, 0.0, 0.0, 0.0, 0.0, 0.0, 0.0, 0.0, 0.0, 0.0, 0.0, 0.0, 0.0, 0.0, 0.0, 0.0, 0.0, 0.0, 0.0, 0.0, 0.0, 0.0, 0.0, 0.0, 0.0, 0.0, 0.0, 0.0, 0.0, 0.0, 0.0, 0.0, 0.0, 0.0, 0.0, 0.0, 0.0, 0.0, 0.0, 0.0, 0.0, 0.0, 0.0, 0.0, 0.0, 0.0, 0.0, 0.0, 0.0, 0.0, 0.0, 0.0, 0.0, 0.0, 0.0, 0.0, 0.0, 0.0, 0.0, 0.0, 0.0, 0.0])
me_circle_002.use_remesh_fix_poles = True
me_circle_002.use_remesh_preserve_attributes = False
me_circle_002.update()
me_circle_003 = bpy.data.meshes.new('Circle.003')
me_circle_003.from_pydata([(0.04971, 0.8446, 0.002189), (-0.1151, 0.8284, 0.002189), (-0.2735, 0.7803, 0.002189), (-0.4195, 0.7023, 0.002189), (-0.5475, 0.5973, 0.002189), (-0.6525, 0.4693, 0.002189), (-0.7305, 0.3233, 0.002189), (-0.7786, 0.1648, 0.002189), (-0.7948, 7.921e-05, 0.002189), (-0.7786, -0.1647, 0.002189), (-0.7305, -0.3231, 0.002189), (-0.6525, -0.4691, 0.002189), (-0.5475, -0.5971, 0.002189), (-0.4195, -0.7021, 0.002189), (-0.2735, -0.7802, 0.002189), (-0.1151, -0.8282, 0.002189), (0.04971, -0.8445, 0.002189), (0.2145, -0.8282, 0.002189), (0.3729, -0.7802, 0.002189), (0.5189, -0.7021, 0.002189), (0.6469, -0.5971, 0.002189), (0.7519, -0.4691, 0.002189), (0.83, -0.3231, 0.002189), (0.878, -0.1647, 0.002189), (0.8942, 7.926e-05, 0.002189), (0.878, 0.1648, 0.002189), (0.83, 0.3233, 0.002189), (0.7519, 0.4693, 0.002189), (0.6469, 0.5973, 0.002189), (0.5189, 0.7023, 0.002189), (0.3729, 0.7803, 0.002189), (0.2145, 0.8284, 0.002189), (0.04971, -0.3226, 0.002189), (0.3291, 0.1614, 0.002189), (0.04971, 0.3227, 0.002189), (-0.2297, 0.1614, 0.002189), (-0.2297, -0.1612, 0.002189), (0.04971, 0.8446, 0.02892), (-0.1151, 0.8284, 0.02892), (-0.2735, 0.7803, 0.02892), (-0.4195, 0.7023, 0.02892), (-0.5475, 0.5973, 0.02892), (-0.6525, 0.4693, 0.02892), (-0.7305, 0.3233, 0.02892), (-0.7786, 0.1648, 0.02892), (-0.7948, 7.921e-05, 0.02892), (-0.7786, -0.1647, 0.02892), (-0.7305, -0.3231, 0.02892), (-0.6525, -0.4691, 0.02892), (-0.5475, -0.5971, 0.02892), (-0.4195, -0.7021, 0.02892), (-0.2735, -0.7802, 0.02892), (-0.1151, -0.8282, 0.02892), (0.04971, -0.8445, 0.02892), (0.2145, -0.8282, 0.02892), (0.3729, -0.7802, 0.02892), (0.5189, -0.7021, 0.02892), (0.6469, -0.5971, 0.02892), (0.7519, -0.4691, 0.02892), (0.83, -0.3231, 0.02892), (0.878, -0.1647, 0.02892), (0.8942, 7.926e-05, 0.02892), (0.878, 0.1648, 0.02892), (0.83, 0.3233, 0.02892), (0.7519, 0.4693, 0.02892), (0.6469, 0.5973, 0.02892), (0.5189, 0.7023, 0.02892), (0.3729, 0.7803, 0.02892), (0.2145, 0.8284, 0.02892), (0.3291, -0.1612, 0.002189), (0.05098, -0.3168, 0.01851), (0.3304, -0.1555, 0.01851), (0.3304, 0.1671, 0.01851), (0.05098, 0.3285, 0.01851), (-0.2284, 0.1671, 0.01851), (-0.2284, -0.1555, 0.01851)], [], [(27, 33, 34, 0, 31, 30, 29, 28), (22, 69, 33, 27, 26, 25, 24, 23), (16, 32, 69, 22, 21, 20, 19, 18, 17), (10, 36, 32, 16, 15, 14, 13, 12, 11), (5, 35, 36, 10, 9, 8, 7, 6), (0, 34, 35, 5, 4, 3, 2, 1), (18, 19, 56, 55), (5, 6, 43, 42), (19, 20, 57, 56), (6, 7, 44, 43), (20, 21, 58, 57), (7, 8, 45, 44), (21, 22, 59, 58), (8, 9, 46, 45), (22, 23, 60, 59), (9, 10, 47, 46), (23, 24, 61, 60), (10, 11, 48, 47), (24, 25, 62, 61), (11, 12, 49, 48), (25, 26, 63, 62), (12, 13, 50, 49), (26, 27, 64, 63), (13, 14, 51, 50), (0, 1, 38, 37), (27, 28, 65, 64), (14, 15, 52, 51), (1, 2, 39, 38), (28, 29, 66, 65), (15, 16, 53, 52), (2, 3, 40, 39), (29, 30, 67, 66), (16, 17, 54, 53), (3, 4, 41, 40), (30, 31, 68, 67), (17, 18, 55, 54), (4, 5, 42, 41), (31, 0, 37, 68), (69, 32, 70, 71), (71, 70, 75, 74, 73, 72), (32, 36, 75, 70), (35, 34, 73, 74), (33, 69, 71, 72), (36, 35, 74, 75), (34, 33, 72, 73)])
_uv = me_circle_003.uv_layers.new(name='UVMap')
_uv.uv.foreach_set('vector', [0.0, 0.0, 0.0, 0.0, 0.0, 0.0, 0.0, 0.0, 0.0, 0.0, 0.0, 0.0, 0.0, 0.0, 0.0, 0.0, 0.0, 0.0, 0.0, 0.0, 0.0, 0.0, 0.0, 0.0, 0.0, 0.0, 0.0, 0.0, 0.0, 0.0, 0.0, 0.0, 0.0, 0.0, 0.0, 0.0, 0.0, 0.0, 0.0, 0.0, 0.0, 0.0, 0.0, 0.0, 0.0, 0.0, 0.0, 0.0, 0.0, 0.0, 0.0, 0.0, 0.0, 0.0, 0.0, 0.0, 0.0, 0.0, 0.0, 0.0, 0.0, 0.0, 0.0, 0.0, 0.0, 0.0, 0.0, 0.0, 0.0, 0.0, 0.0, 0.0, 0.0, 0.0, 0.0, 0.0, 0.0, 0.0, 0.0, 0.0, 0.0, 0.0, 0.0, 0.0, 0.0, 0.0, 0.0, 0.0, 0.0, 0.0, 0.0, 0.0, 0.0, 0.0, 0.0, 0.0, 0.0, 0.0, 0.0, 0.0, 0.0, 0.0, 0.0, 0.0, 0.0, 0.0, 0.0, 0.0, 0.0, 0.0, 0.0, 0.0, 0.0, 0.0, 0.0, 0.0, 0.0, 0.0, 0.0, 0.0, 0.0, 0.0, 0.0, 0.0, 0.0, 0.0, 0.0, 0.0, 0.0, 0.0, 0.0, 0.0, 0.0, 0.0, 0.0, 0.0, 0.0, 0.0, 0.0, 0.0, 0.0, 0.0, 0.0, 0.0, 0.0, 0.0, 0.0, 0.0, 0.0, 0.0, 0.0, 0.0, 0.0, 0.0, 0.0, 0.0, 0.0, 0.0, 0.0, 0.0, 0.0, 0.0, 0.0, 0.0, 0.0, 0.0, 0.0, 0.0, 0.0, 0.0, 0.0, 0.0, 0.0, 0.0, 0.0, 0.0, 0.0, 0.0, 0.0, 0.0, 0.0, 0.0, 0.0, 0.0, 0.0, 0.0, 0.0, 0.0, 0.0, 0.0, 0.0, 0.0, 0.0, 0.0, 0.0, 0.0, 0.0, 0.0, 0.0, 0.0, 0.0, 0.0, 0.0, 0.0, 0.0, 0.0, 0.0, 0.0, 0.0, 0.0, 0.0, 0.0, 0.0, 0.0, 0.0, 0.0, 0.0, 0.0, 0.0, 0.0, 0.0, 0.0, 0.0, 0.0, 0.0, 0.0, 0.0, 0.0, 0.0, 0.0, 0.0, 0.0, 0.0, 0.0, 0.0, 0.0, 0.0, 0.0, 0.0, 0.0, 0.0, 0.0, 0.0, 0.0, 0.0, 0.0, 0.0, 0.0, 0.0, 0.0, 0.0, 0.0, 0.0, 0.0, 0.0, 0.0, 0.0, 0.0, 0.0, 0.0, 0.0, 0.0, 0.0, 0.0, 0.0, 0.0, 0.0, 0.0, 0.0, 0.0, 0.0, 0.0, 0.0, 0.0, 0.0, 0.0, 0.0, 0.0, 0.0, 0.0, 0.0, 0.0, 0.0, 0.0, 0.0, 0.0, 0.0, 0.0, 0.0, 0.0, 0.0, 0.0, 0.0, 0.0, 0.0, 0.0, 0.0, 0.0, 0.0, 0.0, 0.0, 0.0, 0.0, 0.0, 0.0, 0.0, 0.0, 0.0, 0.0, 0.0, 0.0, 0.0, 0.0, 0.0, 0.0, 0.0, 0.0, 0.0, 0.0, 0.0, 0.0, 0.0, 0.0, 0.0, 0.0, 0.0, 0.0, 0.0, 0.0, 0.0, 0.0, 0.0, 0.0, 0.0, 0.0, 0.0, 0.0, 0.0, 0.0, 0.0, 0.0, 0.0, 0.0, 0.0, 0.0, 0.0, 0.0, 0.0, 0.0, 0.0, 0.0, 0.0, 0.0, 0.0, 0.0, 0.0, 0.0, 0.0, 0.0, 0.0, 0.0, 0.0, 0.0, 0.0, 0.0, 0.0, 0.0, 0.0, 0.0, 0.0, 0.0, 0.0, 0.0, 0.0, 0.0, 0.0, 0.0, 0.0, 0.0, 0.0, 0.0, 0.0, 0.0, 0.0, 0.0, 0.0, 0.0, 0.0, 0.0, 0.0, 0.0, 0.0, 0.0, 0.0, 0.0, 0.0, 0.0, 0.0, 0.0, 0.0, 0.0, 0.0, 0.0, 0.0, 0.0, 0.0, 0.0, 0.0, 0.0, 0.0, 0.0, 0.0, 0.0, 0.0, 0.0, 0.0])
me_circle_003.use_remesh_fix_poles = True
me_circle_003.use_remesh_preserve_attributes = False
me_circle_003.update()
me_circle_004 = bpy.data.meshes.new('Circle.004')
me_circle_004.from_pydata([(0.04971, 0.8446, 0.002189), (-0.1151, 0.8284, 0.002189), (-0.2735, 0.7803, 0.002189), (-0.4195, 0.7023, 0.002189), (-0.5475, 0.5973, 0.002189), (-0.6525, 0.4693, 0.002189), (-0.7305, 0.3233, 0.002189), (-0.7786, 0.1648, 0.002189), (-0.7948, 7.921e-05, 0.002189), (-0.7786, -0.1647, 0.002189), (-0.7305, -0.3231, 0.002189), (-0.6525, -0.4691, 0.002189), (-0.5475, -0.5971, 0.002189), (-0.4195, -0.7021, 0.002189), (-0.2735, -0.7802, 0.002189), (-0.1151, -0.8282, 0.002189), (0.04971, -0.8445, 0.002189), (0.2145, -0.8282, 0.002189), (0.3729, -0.7802, 0.002189), (0.5189, -0.7021, 0.002189), (0.6469, -0.5971, 0.002189), (0.7519, -0.4691, 0.002189), (0.83, -0.3231, 0.002189), (0.878, -0.1647, 0.002189), (0.8942, 7.926e-05, 0.002189), (0.878, 0.1648, 0.002189), (0.83, 0.3233, 0.002189), (0.7519, 0.4693, 0.002189), (0.6469, 0.5973, 0.002189), (0.5189, 0.7023, 0.002189), (0.3729, 0.7803, 0.002189), (0.2145, 0.8284, 0.002189), (0.04971, -0.3226, 0.002189), (0.3291, 0.1614, 0.002189), (0.04971, 0.3227, 0.002189), (-0.2297, 0.1614, 0.002189), (-0.2297, -0.1612, 0.002189), (0.04971, 0.8446, 0.02892), (-0.1151, 0.8284, 0.02892), (-0.2735, 0.7803, 0.02892), (-0.4195, 0.7023, 0.02892), (-0.5475, 0.5973, 0.02892), (-0.6525, 0.4693, 0.02892), (-0.7305, 0.3233, 0.02892), (-0.7786, 0.1648, 0.02892), (-0.7948, 7.921e-05, 0.02892), (-0.7786, -0.1647, 0.02892), (-0.7305, -0.3231, 0.02892), (-0.6525, -0.4691, 0.02892), (-0.5475, -0.5971, 0.02892), (-0.4195, -0.7021, 0.02892), (-0.2735, -0.7802, 0.02892), (-0.1151, -0.8282, 0.02892), (0.04971, -0.8445, 0.02892), (0.2145, -0.8282, 0.02892), (0.3729, -0.7802, 0.02892), (0.5189, -0.7021, 0.02892), (0.6469, -0.5971, 0.02892), (0.7519, -0.4691, 0.02892), (0.83, -0.3231, 0.02892), (0.878, -0.1647, 0.02892), (0.8942, 7.926e-05, 0.02892), (0.878, 0.1648, 0.02892), (0.83, 0.3233, 0.02892), (0.7519, 0.4693, 0.02892), (0.6469, 0.5973, 0.02892), (0.5189, 0.7023, 0.02892), (0.3729, 0.7803, 0.02892), (0.2145, 0.8284, 0.02892), (0.3291, -0.1612, 0.002189), (0.05098, -0.3168, 0.01851), (0.3304, -0.1555, 0.01851), (0.3304, 0.1671, 0.01851), (0.05098, 0.3285, 0.01851), (-0.2284, 0.1671, 0.01851), (-0.2284, -0.1555, 0.01851)], [], [(27, 33, 34, 0, 31, 30, 29, 28), (22, 69, 33, 27, 26, 25, 24, 23), (16, 32, 69, 22, 21, 20, 19, 18, 17), (10, 36, 32, 16, 15, 14, 13, 12, 11), (5, 35, 36, 10, 9, 8, 7, 6), (0, 34, 35, 5, 4, 3, 2, 1), (18, 19, 56, 55), (5, 6, 43, 42), (19, 20, 57, 56), (6, 7, 44, 43), (20, 21, 58, 57), (7, 8, 45, 44), (21, 22, 59, 58), (8, 9, 46, 45), (22, 23, 60, 59), (9, 10, 47, 46), (23, 24, 61, 60), (10, 11, 48, 47), (24, 25, 62, 61), (11, 12, 49, 48), (25, 26, 63, 62), (12, 13, 50, 49), (26, 27, 64, 63), (13, 14, 51, 50), (0, 1, 38, 37), (27, 28, 65, 64), (14, 15, 52, 51), (1, 2, 39, 38), (28, 29, 66, 65), (15, 16, 53, 52), (2, 3, 40, 39), (29, 30, 67, 66), (16, 17, 54, 53), (3, 4, 41, 40), (30, 31, 68, 67), (17, 18, 55, 54), (4, 5, 42, 41), (31, 0, 37, 68), (69, 32, 70, 71), (71, 70, 75, 74, 73, 72), (32, 36, 75, 70), (35, 34, 73, 74), (33, 69, 71, 72), (36, 35, 74, 75), (34, 33, 72, 73)])
_uv = me_circle_004.uv_layers.new(name='UVMap')
_uv.uv.foreach_set('vector', [0.0, 0.0, 0.0, 0.0, 0.0, 0.0, 0.0, 0.0, 0.0, 0.0, 0.0, 0.0, 0.0, 0.0, 0.0, 0.0, 0.0, 0.0, 0.0, 0.0, 0.0, 0.0, 0.0, 0.0, 0.0, 0.0, 0.0, 0.0, 0.0, 0.0, 0.0, 0.0, 0.0, 0.0, 0.0, 0.0, 0.0, 0.0, 0.0, 0.0, 0.0, 0.0, 0.0, 0.0, 0.0, 0.0, 0.0, 0.0, 0.0, 0.0, 0.0, 0.0, 0.0, 0.0, 0.0, 0.0, 0.0, 0.0, 0.0, 0.0, 0.0, 0.0, 0.0, 0.0, 0.0, 0.0, 0.0, 0.0, 0.0, 0.0, 0.0, 0.0, 0.0, 0.0, 0.0, 0.0, 0.0, 0.0, 0.0, 0.0, 0.0, 0.0, 0.0, 0.0, 0.0, 0.0, 0.0, 0.0, 0.0, 0.0, 0.0, 0.0, 0.0, 0.0, 0.0, 0.0, 0.0, 0.0, 0.0, 0.0, 0.0, 0.0, 0.0, 0.0, 0.0, 0.0, 0.0, 0.0, 0.0, 0.0, 0.0, 0.0, 0.0, 0.0, 0.0, 0.0, 0.0, 0.0, 0.0, 0.0, 0.0, 0.0, 0.0, 0.0, 0.0, 0.0, 0.0, 0.0, 0.0, 0.0, 0.0, 0.0, 0.0, 0.0, 0.0, 0.0, 0.0, 0.0, 0.0, 0.0, 0.0, 0.0, 0.0, 0.0, 0.0, 0.0, 0.0, 0.0, 0.0, 0.0, 0.0, 0.0, 0.0, 0.0, 0.0, 0.0, 0.0, 0.0, 0.0, 0.0, 0.0, 0.0, 0.0, 0.0, 0.0, 0.0, 0.0, 0.0, 0.0, 0.0, 0.0, 0.0, 0.0, 0.0, 0.0, 0.0, 0.0, 0.0, 0.0, 0.0, 0.0, 0.0, 0.0, 0.0, 0.0, 0.0, 0.0, 0.0, 0.0, 0.0, 0.0, 0.0, 0.0, 0.0, 0.0, 0.0, 0.0, 0.0, 0.0, 0.0, 0.0, 0.0, 0.0, 0.0, 0.0, 0.0, 0.0, 0.0, 0.0, 0.0, 0.0, 0.0, 0.0, 0.0, 0.0, 0.0, 0.0, 0.0, 0.0, 0.0, 0.0, 0.0, 0.0, 0.0, 0.0, 0.0, 0.0, 0.0, 0.0, 0.0, 0.0, 0.0, 0.0, 0.0, 0.0, 0.0, 0.0, 0.0, 0.0, 0.0, 0.0, 0.0, 0.0, 0.0, 0.0, 0.0, 0.0, 0.0, 0.0, 0.0, 0.0, 0.0, 0.0, 0.0, 0.0, 0.0, 0.0, 0.0, 0.0, 0.0, 0.0, 0.0, 0.0, 0.0, 0.0, 0.0, 0.0, 0.0, 0.0, 0.0, 0.0, 0.0, 0.0, 0.0, 0.0, 0.0, 0.0, 0.0, 0.0, 0.0, 0.0, 0.0, 0.0, 0.0, 0.0, 0.0, 0.0, 0.0, 0.0, 0.0, 0.0, 0.0, 0.0, 0.0, 0.0, 0.0, 0.0, 0.0, 0.0, 0.0, 0.0, 0.0, 0.0, 0.0, 0.0, 0.0, 0.0, 0.0, 0.0, 0.0, 0.0, 0.0, 0.0, 0.0, 0.0, 0.0, 0.0, 0.0, 0.0, 0.0, 0.0, 0.0, 0.0, 0.0, 0.0, 0.0, 0.0, 0.0, 0.0, 0.0, 0.0, 0.0, 0.0, 0.0, 0.0, 0.0, 0.0, 0.0, 0.0, 0.0, 0.0, 0.0, 0.0, 0.0, 0.0, 0.0, 0.0, 0.0, 0.0, 0.0, 0.0, 0.0, 0.0, 0.0, 0.0, 0.0, 0.0, 0.0, 0.0, 0.0, 0.0, 0.0, 0.0, 0.0, 0.0, 0.0, 0.0, 0.0, 0.0, 0.0, 0.0, 0.0, 0.0, 0.0, 0.0, 0.0, 0.0, 0.0, 0.0, 0.0, 0.0, 0.0, 0.0, 0.0, 0.0, 0.0, 0.0, 0.0, 0.0, 0.0, 0.0, 0.0, 0.0, 0.0, 0.0, 0.0, 0.0, 0.0, 0.0, 0.0, 0.0, 0.0, 0.0, 0.0, 0.0, 0.0, 0.0, 0.0, 0.0, 0.0, 0.0, 0.0, 0.0, 0.0, 0.0, 0.0])
me_circle_004.use_remesh_fix_poles = True
me_circle_004.use_remesh_preserve_attributes = False
me_circle_004.update()

# ---- objects
ob_empty = bpy.data.objects.new('Empty', None)
ob_empty_001 = bpy.data.objects.new('Empty.001', None)
ob_empty_002 = bpy.data.objects.new('Empty.002', None)
ob_leg = bpy.data.objects.new('Leg', me_cube_001)
ob_base = bpy.data.objects.new('Base', me_plane)
ob_back = bpy.data.objects.new('Back', me_plane_001)
ob_frontlegsupport = bpy.data.objects.new('FrontLegSupport', me_cube_002)
ob_backlegsupport = bpy.data.objects.new('BackLegSupport', me_cube_003)
ob_screw1 = bpy.data.objects.new('Screw1', me_circle)
ob_screw2 = bpy.data.objects.new('Screw2', me_circle_002)
ob_screw = bpy.data.objects.new('Screw', me_circle_003)
ob_screw4 = bpy.data.objects.new('Screw4', me_circle_004)

# ---- transforms, parenting, visibility, modifiers, constraints
ob_empty.location = (0.02273, -0.04714, 0.0)
ob_empty.empty_display_type = 'IMAGE'
ob_empty.empty_display_size = 5.0
ob_empty.use_empty_image_alpha = True
ob_empty.color = (1.0, 1.0, 1.0, 0.5)
ob_empty_001.location = (-2.411, 0.0, 2.035)
ob_empty_001.rotation_euler = (1.571, -0.0, 1.571)
ob_empty_001.empty_display_type = 'IMAGE'
ob_empty_001.empty_display_size = 5.0
ob_empty_001.use_empty_image_alpha = True
ob_empty_001.color = (1.0, 1.0, 1.0, 0.5)
ob_empty_002.location = (0.0, 2.251, 2.035)
ob_empty_002.rotation_euler = (1.571, -0.0, -0.0)
ob_empty_002.empty_display_type = 'IMAGE'
ob_empty_002.empty_display_size = 5.0
ob_empty_002.use_empty_image_alpha = True
ob_empty_002.color = (1.0, 1.0, 1.0, 0.5)
ob_leg.location = (1.27, -1.069, 0.08372)
ob_leg.rotation_euler = (1.868e-09, -0.1658, -2.248e-08)
_m = ob_leg.modifiers.new('Mirror', 'MIRROR')
_m.use_clip = True
_m = ob_leg.modifiers.new('Subdivision', 'SUBSURF')
_m.levels = 3
_m = ob_leg.modifiers.new('Mirror.001', 'MIRROR')
_m.mirror_object = ob_base
ob_base.location = (-0.0003637, -0.3448, 2.366)
ob_base.rotation_euler = (-0.04797, -1.065e-17, 2.554e-19)
_m = ob_base.modifiers.new('Mirror', 'MIRROR')
_m.use_clip = True
_m = ob_base.modifiers.new('Subdivision', 'SUBSURF')
_m.levels = 3
_m.render_levels = 3
_m = ob_base.modifiers.new('Solidify', 'SOLIDIFY')
_m.thickness = 0.05
_m.offset = 1.0
_m = ob_base.modifiers.new('Bevel', 'BEVEL')
_m.width = 0.002
_m.width_pct = 0.002
_m.segments = 3
_m.angle_limit = 1.047
_m.mark_sharp = True
_m = ob_base.modifiers.new('Auto Smooth', 'NODES')
_m.node_group = ng_auto_smooth
_gi = [s.identifier for s in ng_auto_smooth.interface.items_tree if s.item_type == 'SOCKET' and s.in_out == 'INPUT']
_m[_gi[1]] = 0.5236  # Angle
ob_back.location = (0.006453, 1.009, 3.213)
ob_back.rotation_euler = (1.216, -7.716e-17, 1.384e-17)
_m = ob_back.modifiers.new('Mirror', 'MIRROR')
_m.use_clip = True
_m = ob_back.modifiers.new('Subdivision', 'SUBSURF')
_m.levels = 3
_m = ob_back.modifiers.new('Solidify', 'SOLIDIFY')
_m.thickness = 0.03
_m = ob_back.modifiers.new('Bevel', 'BEVEL')
_m.width = 0.02
_m.width_pct = 0.02
_m.segments = 4
_m.angle_limit = 1.047
_m = ob_back.modifiers.new('Auto Smooth', 'NODES')
_m.node_group = ng_auto_smooth
_gi = [s.identifier for s in ng_auto_smooth.interface.items_tree if s.item_type == 'SOCKET' and s.in_out == 'INPUT']
_m[_gi[1]] = 0.5236  # Angle
ob_frontlegsupport.location = (0.0008049, -0.9479, 1.656)
ob_frontlegsupport.rotation_euler = (-0.08386, -0.0, 0.0)
_m = ob_frontlegsupport.modifiers.new('Mirror', 'MIRROR')
_m.use_clip = True
_m = ob_frontlegsupport.modifiers.new('Subdivision', 'SUBSURF')
_m.levels = 3
_m = ob_frontlegsupport.modifiers.new('Auto Smooth', 'NODES')
_m.node_group = ng_auto_smooth
_gi = [s.identifier for s in ng_auto_smooth.interface.items_tree if s.item_type == 'SOCKET' and s.in_out == 'INPUT']
_m[_gi[1]] = 1.047  # Angle
ob_backlegsupport.location = (-0.002052, 0.9267, 1.584)
ob_backlegsupport.rotation_euler = (0.06496, 1.441e-17, 4.683e-19)
_m = ob_backlegsupport.modifiers.new('Mirror', 'MIRROR')
_m.use_clip = True
_m = ob_backlegsupport.modifiers.new('Subdivision', 'SUBSURF')
_m.levels = 3
_m = ob_backlegsupport.modifiers.new('Auto Smooth', 'NODES')
_m.node_group = ng_auto_smooth
_gi = [s.identifier for s in ng_auto_smooth.interface.items_tree if s.item_type == 'SOCKET' and s.in_out == 'INPUT']
_m[_gi[1]] = 1.047  # Angle
ob_screw1.location = (-0.8956, 0.09448, 2.328)
ob_screw1.rotation_euler = (0.1003, -6.098, 0.7647)
ob_screw1.scale = (-0.05235, -0.05235, -0.05235)
_m = ob_screw1.modifiers.new('Mirror', 'MIRROR')
_m.mirror_object = ob_base
ob_screw2.location = (-0.8889, -0.6679, 2.36)
ob_screw2.rotation_euler = (0.1003, -6.098, 0.7647)
ob_screw2.scale = (-0.05235, -0.05235, -0.05235)
_m = ob_screw2.modifiers.new('Mirror', 'MIRROR')
_m.mirror_object = ob_base
ob_screw.location = (-0.6872, 0.9582, 3.553)
ob_screw.rotation_euler = (0.8791, 1.18, -0.3078)
ob_screw.scale = (-0.05235, -0.05235, -0.05235)
_m = ob_screw.modifiers.new('Mirror', 'MIRROR')
_m.mirror_object = ob_back
ob_screw4.location = (-0.7853, 0.7807, 2.988)
ob_screw4.rotation_euler = (0.8791, 1.18, -0.3078)
ob_screw4.scale = (-0.05235, -0.05235, -0.05235)
_m = ob_screw4.modifiers.new('Mirror', 'MIRROR')
_m.mirror_object = ob_back

# ---- collection membership
col_collection.objects.link(ob_empty)
col_collection.objects.link(ob_empty_001)
col_collection.objects.link(ob_empty_002)
col_collection.objects.link(ob_leg)
col_collection.objects.link(ob_base)
col_collection.objects.link(ob_back)
col_collection.objects.link(ob_frontlegsupport)
col_collection.objects.link(ob_backlegsupport)
col_collection.objects.link(ob_screw1)
col_collection.objects.link(ob_screw2)
col_collection.objects.link(ob_screw)
col_collection.objects.link(ob_screw4)

# ---- scene / render settings (as saved in the file)
scene.frame_start = 1; scene.frame_end = 250; scene.frame_set(1)
scene.render.engine = 'BLENDER_EEVEE_NEXT'
scene.cycles.sampling_pattern = 'TABULATED_SOBOL'
scene.cycles.use_light_tree = False
scene.view_settings.view_transform = 'Filmic'
bpy.context.view_layer.update()

# ---- added for rendering (the .blend has no active camera and no usable light): camera, sun
cam_auto = bpy.data.cameras.new('AutoCamera')
cam_auto.lens = 50.0
cam_auto.sensor_width = 36.0
cam_auto.clip_end = 1000.0
ob_auto_camera = bpy.data.objects.new('AutoCamera', cam_auto)
scene.collection.objects.link(ob_auto_camera)
ob_auto_camera.location = (5.64982, -7.2114, 6.63711)
ob_auto_camera.rotation_euler = (1.09748, -7.21219e-08, 0.694738)
scene.camera = ob_auto_camera
light_auto_sun = bpy.data.lights.new('AutoSun', 'SUN')
light_auto_sun.energy = 3.0
light_auto_sun.angle = 0.0523599
ob_auto_sun = bpy.data.objects.new('AutoSun', light_auto_sun)
scene.collection.objects.link(ob_auto_sun)
ob_auto_sun.rotation_euler = (0.872665, 0.174533, 0.523599)
bpy.context.view_layer.update()
